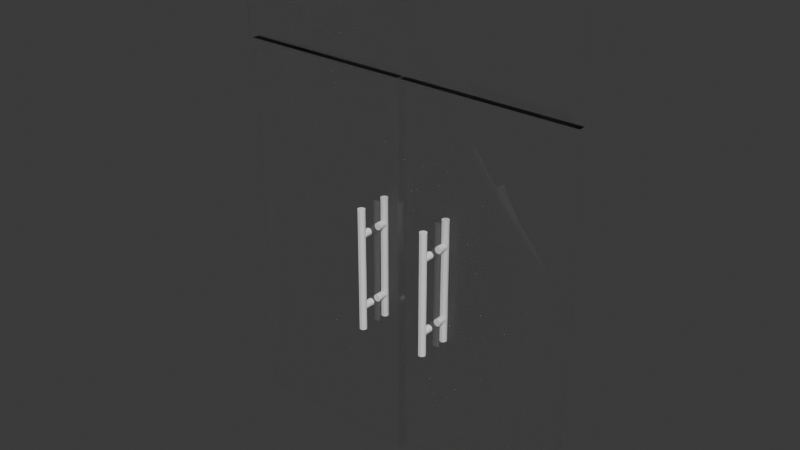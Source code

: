 # Source: door.blend  (saved by Blender 4.5.91; exported with 4.5.12 LTS)
import bpy
from mathutils import Matrix  # noqa: F401  (used for matrix-valued properties, if any)

bpy.ops.wm.read_factory_settings(use_empty=True)
scene = bpy.context.scene
scene.name = 'Scene'

# ---- collections
col_collection = bpy.data.collections.new('Collection'); scene.collection.children.link(col_collection)

# ---- materials (node trees are filled in below, after node groups)
mat_glass = bpy.data.materials.new('Glass')
mat_glass.use_raytrace_refraction = True
mat_glass.use_screen_refraction = True
mat_glass.thickness_mode = 'SLAB'
mat_metal = bpy.data.materials.new('Metal')
mat_metal.alpha_threshold = 0.0
mat_metal.roughness = 0.5
mat_metal.line_color = (0.0, 0.0, 0.0, 1.0)

# ---- material node trees
mat_glass.use_nodes = True; mat_glass.node_tree.nodes.clear()
_N = mat_glass.node_tree.nodes; _L = mat_glass.node_tree.links
n0 = _N.new('ShaderNodeBsdfPrincipled'); n0.name = 'BSDF - Pré-fundamentado'; n0.location = (-200, 100)
n0.inputs[0].default_value = (1.0, 1.0, 1.0, 1.0)
n0.inputs[2].default_value = 0.0
n0.inputs[18].default_value = 1.0
n1 = _N.new('ShaderNodeOutputMaterial'); n1.name = 'Saída de material'; n1.location = (424, 176)
n2 = _N.new('ShaderNodeBsdfTransparent'); n2.name = 'BSDF - Transparente'; n2.location = (-195, 225)
n3 = _N.new('ShaderNodeMixShader'); n3.name = 'Mistura de sombreador'; n3.location = (138, 294)
n4 = _N.new('ShaderNodeFresnel'); n4.name = 'Fresnel'; n4.location = (-535, 472)
n4.inputs[0].default_value = 1.12
n5 = _N.new('ShaderNodeValToRGB'); n5.name = 'Color Ramp'; n5.location = (-216, 595)
while len(n5.color_ramp.elements) > 1: n5.color_ramp.elements.remove(n5.color_ramp.elements[-1])
n5.color_ramp.elements[0].position = 0.0; n5.color_ramp.elements[0].color = (0.05628, 0.05628, 0.05628, 1.0)
_e = n5.color_ramp.elements.new(1.0); _e.color = (1.0, 1.0, 1.0, 1.0)
_L.new(n0.outputs[0], n3.inputs[2])
_L.new(n2.outputs[0], n3.inputs[1])
_L.new(n3.outputs[0], n1.inputs[0])
_L.new(n4.outputs[0], n5.inputs[0])
_L.new(n5.outputs[0], n3.inputs[0])
n1.is_active_output = True
mat_metal.use_nodes = True; mat_metal.node_tree.nodes.clear()
_N = mat_metal.node_tree.nodes; _L = mat_metal.node_tree.links
n0 = _N.new('ShaderNodeOutputMaterial'); n0.name = 'Material Output'; n0.location = (200, 100)
n1 = _N.new('ShaderNodeBsdfPrincipled'); n1.name = 'Principled BSDF'; n1.location = (-200, 100)
n1.inputs[3].default_value = 1.45
_L.new(n1.outputs[0], n0.inputs[0])
n0.is_active_output = True

# ---- world
world_world = bpy.data.worlds.new('World'); scene.world = world_world
world_world.use_nodes = True; world_world.node_tree.nodes.clear()
_N = world_world.node_tree.nodes; _L = world_world.node_tree.links
n0 = _N.new('ShaderNodeOutputWorld'); n0.name = 'World Output'; n0.location = (200, 100)
n1 = _N.new('ShaderNodeBackground'); n1.name = 'Background'; n1.location = (-200, 100)
n1.inputs[0].default_value = (0.05088, 0.05088, 0.05088, 1.0)
_L.new(n1.outputs[0], n0.inputs[0])
n0.is_active_output = True
world_world.color = (0.05088, 0.05088, 0.05088)
world_world.sun_shadow_jitter_overblur = 0.0

# ---- meshes
me_cubo_007 = bpy.data.meshes.new('Cubo.007')
me_cubo_007.from_pydata([(0.0, -1.0, -0.7779), (0.0, 1.0, -0.7779), (0.0, 1.0, 0.7779), (0.0, -1.0, 0.7779), (-1.0, 1.0, -0.7779), (-1.0, -1.0, -0.7779), (-1.0, -1.0, 0.7779), (-1.0, 1.0, 0.7779)], [], [(4, 1, 0, 5), (1, 2, 3, 0), (4, 7, 2, 1), (0, 3, 6, 5), (3, 2, 7, 6), (4, 5, 6, 7)])
_uv = me_cubo_007.uv_layers.new(name='Mapa UV')
_uv.uv.foreach_set('vector', [0.25, 0.5, 0.375, 0.5, 0.375, 0.75, 0.25, 0.75, 0.375, 0.5, 0.5695, 0.5, 0.5695, 0.75, 0.375, 0.75, 0.375, 0.375, 0.5695, 0.375, 0.5695, 0.5, 0.375, 0.5, 0.375, 0.75, 0.5695, 0.75, 0.5695, 0.875, 0.375, 0.875, 0.5695, 0.75, 0.5695, 0.5, 0.5695, 0.375, 0.5695, 0.875, 0.25, 0.5, 0.25, 0.75, 0.5695, 0.875, 0.5695, 0.375])
me_cubo_007.materials.append(mat_glass)
me_cubo_007.update()
me_cubo_010 = bpy.data.meshes.new('Cubo.010')
me_cubo_010.from_pydata([(0.0, -1.0, -0.7779), (0.0, 1.0, -0.7779), (0.0, -1.0, 0.7779), (0.0, 1.0, 0.7779), (0.9939, 1.0, -0.7779), (0.9939, -1.0, -0.7779), (0.9939, -1.0, 0.7779), (0.9939, 1.0, 0.7779)], [], [(5, 6, 2, 0), (0, 2, 3, 1), (1, 3, 7, 4), (6, 7, 3, 2), (0, 1, 4, 5), (4, 7, 6, 5)])
_uv = me_cubo_010.uv_layers.new(name='Mapa UV')
_uv.uv.foreach_set('vector', [0.375, 0.875, 0.5695, 0.875, 0.5695, 1.0, 0.375, 1.0, 0.375, 0.0, 0.5695, 0.0, 0.5695, 0.25, 0.375, 0.25, 0.375, 0.25, 0.5695, 0.25, 0.5695, 0.375, 0.375, 0.375, 0.5695, 0.875, 0.5695, 0.375, 0.5695, 0.25, 0.5695, 0.0, 0.375, 1.0, 0.375, 0.25, 0.375, 0.375, 0.375, 0.875, 0.375, 0.375, 0.5695, 0.375, 0.5695, 0.875, 0.375, 0.875])
me_cubo_010.materials.append(mat_glass)
me_cubo_010.update()
me_cubo_014 = bpy.data.meshes.new('Cubo.014')
me_cubo_014.from_pydata([(-0.9615, -1.0, 0.3588), (-0.9615, 1.0, 0.3588), (1.038, -1.0, 0.3588), (1.038, 1.0, 0.3588), (-0.9615, -1.0, -0.08532), (-0.9615, 1.0, -0.08532), (1.038, 1.0, -0.08532), (1.038, -1.0, -0.08532), (-0.4615, 0.0, -1.641), (0.03846, 1.0, 0.3588), (0.03846, -1.0, 0.3588)], [], [(4, 0, 1, 5), (6, 5, 1, 9, 3), (6, 3, 2, 7), (4, 7, 2, 10, 0), (9, 1, 0, 10), (3, 9, 10, 2), (6, 7, 4, 5)])
_uv = me_cubo_014.uv_layers.new(name='Mapa UV')
_uv.uv.foreach_set('vector', [0.5695, 0.0, 0.625, 0.0, 0.625, 0.25, 0.5695, 0.25, 0.5695, 0.5, 0.5695, 0.25, 0.625, 0.25, 0.625, 0.375, 0.625, 0.5, 0.5695, 0.5, 0.625, 0.5, 0.625, 0.75, 0.5695, 0.75, 0.5695, 1.0, 0.5695, 0.75, 0.625, 0.75, 0.625, 0.875, 0.625, 1.0, 0.75, 0.5, 0.875, 0.5, 0.875, 0.75, 0.75, 0.75, 0.625, 0.5, 0.75, 0.5, 0.75, 0.75, 0.625, 0.75, 0.5695, 0.5, 0.5695, 0.75, 0.5695, 0.0, 0.5695, 0.25])
me_cubo_014.materials.append(mat_glass)
me_cubo_014.update()
me_cilindro_008 = bpy.data.meshes.new('Cilindro.008')
me_cilindro_008.from_pydata([(2.58, -15.21, 5.605), (2.58, -15.21, 7.915), (2.58, -15.33, 7.363), (2.58, -15.33, 5.977), (2.593, -15.21, 5.605), (2.567, -15.33, 7.364), (2.593, -15.21, 7.915), (2.567, -15.33, 5.978), (2.554, -15.33, 7.368), (2.605, -15.21, 5.605), (2.554, -15.33, 5.982), (2.543, -15.33, 7.374), (2.605, -15.21, 7.915), (2.533, -15.33, 7.382), (2.617, -15.2, 5.605), (2.617, -15.2, 7.915), (2.543, -15.33, 5.988), (2.524, -15.33, 7.392), (2.627, -15.19, 5.605), (2.518, -15.33, 7.404), (2.627, -15.19, 7.915), (2.533, -15.33, 5.997), (2.514, -15.33, 7.416), (2.635, -15.18, 5.605), (2.635, -15.18, 7.915), (2.513, -15.15, 7.429), (2.513, -15.33, 7.429), (2.524, -15.33, 6.007), (2.641, -15.17, 5.605), (2.514, -15.33, 7.442), (2.641, -15.17, 7.915), (2.518, -15.33, 6.018), (2.645, -15.16, 5.605), (2.518, -15.33, 7.455), (2.514, -15.33, 6.031), (2.524, -15.33, 7.466), (2.645, -15.16, 7.915), (2.646, -15.15, 5.605), (2.533, -15.33, 7.477), (2.513, -15.15, 6.044), (2.513, -15.33, 6.044), (2.543, -15.33, 7.485), (2.646, -15.15, 7.915), (2.645, -15.13, 5.605), (2.554, -15.33, 7.491), (2.645, -15.13, 7.915), (2.514, -15.33, 6.057), (2.567, -15.33, 7.495), (2.641, -15.12, 5.605), (2.641, -15.12, 7.915), (2.58, -15.33, 7.496), (2.518, -15.33, 6.069), (2.635, -15.11, 5.605), (2.524, -15.33, 6.081), (2.593, -15.33, 7.495), (2.635, -15.11, 7.915), (2.605, -15.33, 7.491), (2.627, -15.1, 5.605), (2.533, -15.33, 6.091), (2.627, -15.1, 7.915), (2.617, -15.33, 7.485), (2.617, -15.09, 5.605), (2.543, -15.33, 6.099), (2.627, -15.33, 7.477), (2.617, -15.09, 7.915), (2.605, -15.08, 5.605), (2.635, -15.33, 7.466), (2.554, -15.33, 6.105), (2.605, -15.08, 7.915), (2.641, -15.33, 7.455), (2.593, -15.08, 5.605), (2.567, -15.33, 6.109), (2.645, -15.33, 7.442), (2.593, -15.08, 7.915), (2.646, -15.15, 7.429), (2.58, -15.08, 5.605), (2.646, -15.33, 7.429), (2.58, -15.33, 6.11), (2.58, -15.08, 7.915), (2.645, -15.33, 7.416), (2.567, -15.08, 5.605), (2.593, -15.33, 6.109), (2.641, -15.33, 7.404), (2.567, -15.08, 7.915), (2.554, -15.08, 5.605), (2.635, -15.33, 7.392), (2.605, -15.33, 6.105), (2.554, -15.08, 7.915), (2.627, -15.33, 7.382), (2.543, -15.09, 5.605), (2.543, -15.09, 7.915), (2.617, -15.33, 7.374), (2.617, -15.33, 6.099), (2.533, -15.1, 5.605), (2.605, -15.33, 7.368), (2.533, -15.1, 7.915), (2.593, -15.33, 7.364), (2.627, -15.33, 6.091), (2.524, -15.11, 5.605), (2.524, -15.11, 7.915), (2.635, -15.33, 6.081), (2.518, -15.12, 5.605), (2.518, -15.12, 7.915), (2.641, -15.33, 6.069), (2.514, -15.13, 5.605), (2.514, -15.13, 7.915), (2.645, -15.33, 6.057), (2.513, -15.15, 5.605), (2.646, -15.15, 6.044), (2.646, -15.33, 6.044), (2.513, -15.15, 7.915), (2.514, -15.16, 5.605), (2.514, -15.16, 7.915), (2.645, -15.33, 6.031), (2.518, -15.17, 5.605), (2.518, -15.17, 7.915), (2.641, -15.33, 6.018), (2.524, -15.18, 5.605), (2.524, -15.18, 7.915), (2.635, -15.33, 6.007), (2.533, -15.19, 5.605), (2.627, -15.33, 5.997), (2.533, -15.19, 7.915), (2.543, -15.2, 5.605), (2.617, -15.33, 5.988), (2.543, -15.2, 7.915), (2.554, -15.21, 5.605), (2.605, -15.33, 5.982), (2.554, -15.21, 7.915), (2.567, -15.21, 5.605), (2.593, -15.33, 5.978), (2.567, -15.21, 7.915), (2.58, -15.21, 6.11), (2.58, -15.21, 5.977), (2.58, -15.21, 5.977), (2.58, -15.21, 6.11), (2.593, -15.21, 5.978), (2.593, -15.21, 6.109), (2.605, -15.21, 5.982), (2.605, -15.21, 6.105), (2.617, -15.2, 5.988), (2.617, -15.2, 6.099), (2.627, -15.19, 5.997), (2.627, -15.19, 6.091), (2.635, -15.18, 6.007), (2.635, -15.18, 6.081), (2.641, -15.17, 6.018), (2.641, -15.17, 6.069), (2.645, -15.16, 6.031), (2.645, -15.16, 6.057), (2.646, -15.15, 6.04), (2.646, -15.15, 6.047), (2.513, -15.15, 6.04), (2.513, -15.15, 6.047), (2.514, -15.16, 6.031), (2.514, -15.16, 6.057), (2.518, -15.17, 6.018), (2.518, -15.17, 6.069), (2.524, -15.18, 6.007), (2.524, -15.18, 6.081), (2.533, -15.19, 5.997), (2.533, -15.19, 6.091), (2.543, -15.2, 5.988), (2.543, -15.2, 6.099), (2.554, -15.21, 5.982), (2.554, -15.21, 6.105), (2.567, -15.21, 5.978), (2.567, -15.21, 6.109), (2.593, -15.21, 7.364), (2.593, -15.21, 7.495), (2.58, -15.21, 7.363), (2.58, -15.21, 7.363), (2.58, -15.21, 7.496), (2.58, -15.21, 7.496), (2.58, -15.21, 7.496), (2.58, -15.21, 7.363), (2.605, -15.21, 7.368), (2.605, -15.21, 7.491), (2.617, -15.2, 7.374), (2.617, -15.2, 7.485), (2.627, -15.19, 7.382), (2.627, -15.19, 7.477), (2.635, -15.18, 7.392), (2.635, -15.18, 7.466), (2.641, -15.17, 7.404), (2.641, -15.17, 7.455), (2.645, -15.16, 7.416), (2.645, -15.16, 7.442), (2.646, -15.15, 7.426), (2.646, -15.15, 7.433), (2.513, -15.15, 7.426), (2.513, -15.15, 7.433), (2.514, -15.16, 7.416), (2.514, -15.16, 7.442), (2.518, -15.17, 7.404), (2.518, -15.17, 7.455), (2.524, -15.18, 7.392), (2.524, -15.18, 7.466), (2.533, -15.19, 7.382), (2.533, -15.19, 7.477), (2.543, -15.2, 7.374), (2.543, -15.2, 7.485), (2.554, -15.21, 7.368), (2.554, -15.21, 7.491), (2.567, -15.21, 7.364), (2.567, -15.21, 7.495)], [], [(137, 132, 135, 171, 170, 175, 168), (173, 172, 1, 6, 169, 174), (133, 136, 4, 0, 134), (139, 137, 168, 176), (6, 12, 177, 169), (138, 9, 4, 136), (141, 139, 176, 178), (12, 15, 179, 177), (140, 14, 9, 138), (143, 141, 178, 180), (15, 20, 181, 179), (142, 18, 14, 140), (181, 20, 24, 183), (182, 145, 143, 180), (144, 23, 18, 142), (183, 24, 30, 185), (184, 147, 145, 182), (146, 28, 23, 144), (185, 30, 36, 187), (186, 149, 147, 184), (148, 32, 28, 146), (187, 36, 42, 37, 32, 148, 150, 151, 149, 186, 188, 189), (37, 42, 45, 43), (43, 45, 49, 48), (48, 49, 55, 52), (52, 55, 59, 57), (57, 59, 64, 61), (61, 64, 68, 65), (65, 68, 73, 70), (70, 73, 78, 75), (75, 78, 83, 80), (80, 83, 87, 84), (84, 87, 90, 89), (89, 90, 95, 93), (93, 95, 99, 98), (98, 99, 102, 101), (101, 102, 105, 104), (104, 105, 110, 107), (154, 111, 107, 110, 112, 193, 191, 190, 192, 155, 153, 152), (157, 155, 192, 194), (112, 115, 195, 193), (114, 111, 154, 156), (159, 157, 194, 196), (115, 118, 197, 195), (117, 114, 156, 158), (161, 159, 196, 198), (118, 122, 199, 197), (120, 117, 158, 160), (122, 125, 201, 199), (163, 161, 198, 200), (123, 120, 160, 162), (125, 128, 203, 201), (165, 163, 200, 202), (126, 123, 162, 164), (64, 59, 55, 49, 45, 42, 36, 30, 24, 20, 15, 12, 6, 1, 131, 128, 125, 122, 118, 115, 112, 110, 105, 102, 99, 95, 90, 87, 83, 78, 73, 68), (128, 131, 205, 203), (167, 165, 202, 204), (129, 126, 164, 166), (131, 1, 172, 205), (135, 167, 204, 171), (0, 129, 166, 134), (126, 129, 0, 4, 9, 14, 18, 23, 28, 32, 37, 43, 48, 52, 57, 61, 65, 70, 75, 80, 84, 89, 93, 98, 101, 104, 107, 111, 114, 117, 120, 123), (7, 3, 133, 134, 166), (10, 7, 166, 164), (16, 10, 164, 162), (21, 16, 162, 160), (158, 27, 21, 160), (156, 31, 27, 158), (154, 34, 31, 156), (154, 152, 39, 40, 34), (153, 155, 46, 40, 39), (157, 51, 46, 155), (159, 53, 51, 157), (161, 58, 53, 159), (163, 62, 58, 161), (165, 67, 62, 163), (167, 71, 67, 165), (135, 132, 77, 71, 167), (137, 81, 77, 132), (139, 86, 81, 137), (141, 92, 86, 139), (143, 97, 92, 141), (100, 97, 143, 145), (103, 100, 145, 147), (106, 103, 147, 149), (149, 151, 108, 109, 106), (150, 148, 113, 109, 108), (146, 116, 113, 148), (144, 119, 116, 146), (142, 121, 119, 144), (124, 121, 142, 140), (127, 124, 140, 138), (130, 3, 7, 10, 16, 21, 27, 31, 34, 40, 46, 51, 53, 58, 62, 67, 71, 77, 81, 86, 92, 97, 100, 103, 106, 109, 113, 116, 119, 121, 124, 127), (130, 127, 138, 136), (3, 130, 136, 133), (39, 152, 153), (151, 150, 108), (5, 2, 175, 170, 171, 204), (8, 5, 204, 202), (11, 8, 202, 200), (13, 11, 200, 198), (196, 17, 13, 198), (194, 19, 17, 196), (192, 22, 19, 194), (25, 26, 22, 192, 190), (25, 191, 193, 29, 26), (195, 33, 29, 193), (197, 35, 33, 195), (199, 38, 35, 197), (201, 41, 38, 199), (203, 44, 41, 201), (205, 47, 44, 203), (174, 50, 47, 205, 172, 173), (169, 54, 50, 174), (177, 56, 54, 169), (179, 60, 56, 177), (181, 63, 60, 179), (66, 63, 181, 183), (69, 66, 183, 185), (72, 69, 185, 187), (189, 74, 76, 72, 187), (74, 188, 186, 79, 76), (184, 82, 79, 186), (182, 85, 82, 184), (180, 88, 85, 182), (91, 88, 180, 178), (94, 91, 178, 176), (2, 5, 8, 11, 13, 17, 19, 22, 26, 29, 33, 35, 38, 41, 44, 47, 50, 54, 56, 60, 63, 66, 69, 72, 76, 79, 82, 85, 88, 91, 94, 96), (96, 94, 176, 168), (2, 96, 168, 175), (25, 190, 191), (189, 188, 74)])
_uv = me_cilindro_008.uv_layers.new(name='Mapa UV')
_uv.uv.foreach_set('vector', [0.9687, 2.391, 1.0, 2.396, 1.0, 2.396, 1.0, 7.095, 1.0, 7.095, 1.0, 7.095, 0.9687, 7.1, 1.0, 7.595, 1.0, 7.595, 1.0, 9.166, 0.9687, 9.166, 0.9687, 7.591, 1.0, 7.595, 1.0, 1.896, 0.9687, 1.901, 0.9688, 0.5, 1.0, 0.5, 1.0, 1.896, 0.9375, 2.377, 0.9687, 2.391, 0.9687, 7.1, 0.9375, 7.114, 0.9687, 9.166, 0.9375, 9.166, 0.9375, 7.576, 0.9687, 7.591, 0.9375, 1.915, 0.9375, 0.5, 0.9688, 0.5, 0.9687, 1.901, 0.9062, 2.354, 0.9375, 2.377, 0.9375, 7.114, 0.9062, 7.138, 0.9375, 9.166, 0.9062, 9.166, 0.9062, 7.553, 0.9375, 7.576, 0.9062, 1.938, 0.9062, 0.5, 0.9375, 0.5, 0.9375, 1.915, 0.875, 2.322, 0.9062, 2.354, 0.9062, 7.138, 0.875, 7.169, 0.9062, 9.166, 0.875, 9.166, 0.875, 7.522, 0.9062, 7.553, 0.875, 1.969, 0.875, 0.5, 0.9062, 0.5, 0.9062, 1.938, 0.875, 7.522, 0.875, 9.166, 0.8438, 9.166, 0.8438, 7.484, 0.8438, 7.207, 0.8438, 2.285, 0.875, 2.322, 0.875, 7.169, 0.8438, 2.007, 0.8438, 0.5, 0.875, 0.5, 0.875, 1.969, 0.8438, 7.484, 0.8438, 9.166, 0.8125, 9.166, 0.8125, 7.441, 0.8125, 7.25, 0.8125, 2.241, 0.8438, 2.285, 0.8438, 7.207, 0.8125, 2.05, 0.8125, 0.5, 0.8438, 0.5, 0.8438, 2.007, 0.8125, 7.441, 0.8125, 9.166, 0.7812, 9.166, 0.7812, 7.394, 0.7812, 7.297, 0.7812, 2.194, 0.8125, 2.241, 0.8125, 7.25, 0.7812, 2.097, 0.7812, 0.5, 0.8125, 0.5, 0.8125, 2.05, 0.7812, 7.394, 0.7812, 9.166, 0.75, 9.166, 0.75, 0.5, 0.7812, 0.5, 0.7812, 2.097, 0.7587, 2.132, 0.7587, 2.159, 0.7812, 2.194, 0.7812, 7.297, 0.7587, 7.332, 0.7587, 7.359, 0.75, 0.5, 0.75, 9.166, 0.7187, 9.166, 0.7188, 0.5, 0.7188, 0.5, 0.7187, 9.166, 0.6875, 9.166, 0.6875, 0.5, 0.6875, 0.5, 0.6875, 9.166, 0.6563, 9.166, 0.6562, 0.5, 0.6562, 0.5, 0.6563, 9.166, 0.625, 9.166, 0.625, 0.5, 0.625, 0.5, 0.625, 9.166, 0.5938, 9.166, 0.5938, 0.5, 0.5938, 0.5, 0.5938, 9.166, 0.5625, 9.166, 0.5625, 0.5, 0.5625, 0.5, 0.5625, 9.166, 0.5312, 9.166, 0.5312, 0.5, 0.5312, 0.5, 0.5312, 9.166, 0.5, 9.166, 0.5, 0.5, 0.5, 0.5, 0.5, 9.166, 0.4687, 9.166, 0.4688, 0.5, 0.4688, 0.5, 0.4687, 9.166, 0.4375, 9.166, 0.4375, 0.5, 0.4375, 0.5, 0.4375, 9.166, 0.4062, 9.166, 0.4062, 0.5, 0.4062, 0.5, 0.4062, 9.166, 0.375, 9.166, 0.375, 0.5, 0.375, 0.5, 0.375, 9.166, 0.3438, 9.166, 0.3438, 0.5, 0.3438, 0.5, 0.3438, 9.166, 0.3125, 9.166, 0.3125, 0.5, 0.3125, 0.5, 0.3125, 9.166, 0.2812, 9.166, 0.2812, 0.5, 0.2812, 0.5, 0.2812, 9.166, 0.25, 9.166, 0.25, 0.5, 0.2187, 2.097, 0.2188, 0.5, 0.25, 0.5, 0.25, 9.166, 0.2187, 9.166, 0.2187, 7.394, 0.2413, 7.359, 0.2413, 7.332, 0.2187, 7.297, 0.2187, 2.194, 0.2413, 2.159, 0.2413, 2.132, 0.1875, 2.241, 0.2187, 2.194, 0.2187, 7.297, 0.1875, 7.25, 0.2187, 9.166, 0.1875, 9.166, 0.1875, 7.441, 0.2187, 7.394, 0.1875, 0.5, 0.2188, 0.5, 0.2187, 2.097, 0.1875, 2.05, 0.1562, 2.285, 0.1875, 2.241, 0.1875, 7.25, 0.1562, 7.207, 0.1875, 9.166, 0.1563, 9.166, 0.1563, 7.484, 0.1875, 7.441, 0.1562, 0.5, 0.1875, 0.5, 0.1875, 2.05, 0.1562, 2.007, 0.125, 2.322, 0.1562, 2.285, 0.1562, 7.207, 0.125, 7.169, 0.1563, 9.166, 0.125, 9.166, 0.125, 7.522, 0.1563, 7.484, 0.125, 0.5, 0.1562, 0.5, 0.1562, 2.007, 0.125, 1.969, 0.125, 9.166, 0.09375, 9.166, 0.09375, 7.553, 0.125, 7.522, 0.09375, 2.354, 0.125, 2.322, 0.125, 7.169, 0.09375, 7.138, 0.09375, 0.5, 0.125, 0.5, 0.125, 1.969, 0.09375, 1.938, 0.09375, 9.166, 0.0625, 9.166, 0.0625, 7.576, 0.09375, 7.553, 0.0625, 2.377, 0.09375, 2.354, 0.09375, 7.138, 0.0625, 7.114, 0.0625, 0.5, 0.09375, 0.5, 0.09375, 1.938, 0.0625, 1.915, 0.3833, 0.05045, 0.4197, 0.08029, 0.4496, 0.1167, 0.4717, 0.1582, 0.4854, 0.2032, 0.49, 0.25, 0.4854, 0.2968, 0.4717, 0.3418, 0.4496, 0.3833, 0.4197, 0.4197, 0.3833, 0.4496, 0.3418, 0.4717, 0.2968, 0.4854, 0.25, 0.49, 0.2032, 0.4854, 0.1582, 0.4717, 0.1167, 0.4496, 0.08029, 0.4197, 0.05045, 0.3833, 0.02827, 0.3418, 0.01461, 0.2968, 0.01, 0.25, 0.01461, 0.2032, 0.02827, 0.1582, 0.05045, 0.1167, 0.08029, 0.08029, 0.1167, 0.05045, 0.1582, 0.02827, 0.2032, 0.01461, 0.25, 0.01, 0.2968, 0.01461, 0.3418, 0.02827, 0.0625, 9.166, 0.03125, 9.166, 0.03125, 7.591, 0.0625, 7.576, 0.03125, 2.391, 0.0625, 2.377, 0.0625, 7.114, 0.03125, 7.1, 0.03125, 0.5, 0.0625, 0.5, 0.0625, 1.915, 0.03125, 1.901, 0.03125, 9.166, -1.429e-08, 9.166, -1.17e-08, 7.595, 0.03125, 7.591, -3.125e-09, 2.396, 0.03125, 2.391, 0.03125, 7.1, -1.087e-08, 7.095, 0.0, 0.5, 0.03125, 0.5, 0.03125, 1.901, -2.301e-09, 1.896, 0.6582, 0.4717, 0.7032, 0.4854, 0.75, 0.49, 0.7968, 0.4854, 0.8418, 0.4717, 0.8833, 0.4496, 0.9197, 0.4197, 0.9496, 0.3833, 0.9717, 0.3418, 0.9854, 0.2968, 0.99, 0.25, 0.9854, 0.2032, 0.9717, 0.1582, 0.9496, 0.1167, 0.9197, 0.08029, 0.8833, 0.05045, 0.8418, 0.02827, 0.7968, 0.01461, 0.75, 0.01, 0.7032, 0.01461, 0.6582, 0.02827, 0.6167, 0.05045, 0.5803, 0.08029, 0.5504, 0.1167, 0.5283, 0.1582, 0.5146, 0.2032, 0.51, 0.25, 0.5146, 0.2968, 0.5283, 0.3418, 0.5504, 0.3833, 0.5803, 0.4197, 0.6167, 0.4496, 0.9688, -0.1686, 1.0, -0.1686, 1.0, 0.2636, 1.0, 0.2636, 0.9688, 0.2684, 0.9375, -0.1686, 0.9688, -0.1686, 0.9688, 0.2684, 0.9375, 0.2826, 0.9062, -0.1686, 0.9375, -0.1686, 0.9375, 0.2826, 0.9062, 0.3057, 0.875, -0.1686, 0.9062, -0.1686, 0.9062, 0.3057, 0.875, 0.3368, 0.8437, 0.3747, 0.8437, -0.1686, 0.875, -0.1686, 0.875, 0.3368, 0.8125, 0.4179, 0.8125, -0.1686, 0.8437, -0.1686, 0.8437, 0.3747, 0.7812, 0.4648, 0.7812, -0.1686, 0.8125, -0.1686, 0.8125, 0.4179, 0.7812, 0.4648, 0.7587, 0.5, 0.75, 0.5, 0.75, -0.1686, 0.7812, -0.1686, 0.7413, 0.5, 0.7187, 0.4648, 0.7187, -0.1686, 0.75, -0.1686, 0.75, 0.5, 0.6875, 0.4179, 0.6875, -0.1686, 0.7187, -0.1686, 0.7187, 0.4648, 0.6562, 0.3747, 0.6562, -0.1686, 0.6875, -0.1686, 0.6875, 0.4179, 0.625, 0.3368, 0.625, -0.1686, 0.6562, -0.1686, 0.6562, 0.3747, 0.5937, 0.3057, 0.5937, -0.1686, 0.625, -0.1686, 0.625, 0.3368, 0.5625, 0.2826, 0.5625, -0.1686, 0.5937, -0.1686, 0.5937, 0.3057, 0.5312, 0.2684, 0.5312, -0.1686, 0.5625, -0.1686, 0.5625, 0.2826, 0.5, 0.2636, 0.5, 0.2636, 0.5, -0.1686, 0.5312, -0.1686, 0.5312, 0.2684, 0.4688, 0.2684, 0.4688, -0.1686, 0.5, -0.1686, 0.5, 0.2636, 0.4375, 0.2826, 0.4375, -0.1686, 0.4688, -0.1686, 0.4688, 0.2684, 0.4063, 0.3057, 0.4063, -0.1686, 0.4375, -0.1686, 0.4375, 0.2826, 0.375, 0.3368, 0.375, -0.1686, 0.4063, -0.1686, 0.4063, 0.3057, 0.3438, -0.1686, 0.375, -0.1686, 0.375, 0.3368, 0.3438, 0.3747, 0.3125, -0.1686, 0.3438, -0.1686, 0.3438, 0.3747, 0.3125, 0.4179, 0.2813, -0.1686, 0.3125, -0.1686, 0.3125, 0.4179, 0.2813, 0.4648, 0.2813, 0.4648, 0.2587, 0.5, 0.25, 0.5, 0.25, -0.1686, 0.2813, -0.1686, 0.2413, 0.5, 0.2188, 0.4648, 0.2188, -0.1686, 0.25, -0.1686, 0.25, 0.5, 0.1875, 0.4179, 0.1875, -0.1686, 0.2188, -0.1686, 0.2188, 0.4648, 0.1563, 0.3747, 0.1563, -0.1686, 0.1875, -0.1686, 0.1875, 0.4179, 0.125, 0.3368, 0.125, -0.1686, 0.1563, -0.1686, 0.1563, 0.3747, 0.09375, -0.1686, 0.125, -0.1686, 0.125, 0.3368, 0.09375, 0.3057, 0.0625, -0.1686, 0.09375, -0.1686, 0.09375, 0.3057, 0.0625, 0.2826, 0.2032, 0.4854, 0.25, 0.49, 0.2968, 0.4854, 0.3418, 0.4717, 0.3833, 0.05045, 0.4197, 0.08029, 0.4496, 0.1167, 0.4717, 0.1582, 0.4854, 0.2032, 0.49, 0.25, 0.4854, 0.2032, 0.4717, 0.1582, 0.4496, 0.1167, 0.4197, 0.08029, 0.3833, 0.05045, 0.3418, 0.4717, 0.2968, 0.4854, 0.25, 0.49, 0.2032, 0.4854, 0.1582, 0.4717, 0.1167, 0.4496, 0.08029, 0.4197, 0.05045, 0.3833, 0.02827, 0.3418, 0.01461, 0.2968, 0.01, 0.25, 0.01461, 0.2968, 0.02827, 0.3418, 0.05045, 0.3833, 0.08029, 0.4197, 0.1167, 0.4496, 0.1582, 0.4717, 0.03125, -0.1686, 0.0625, -0.1686, 0.0625, 0.2826, 0.03125, 0.2684, 4.302e-08, -0.1686, 0.03125, -0.1686, 0.03125, 0.2684, 1.718e-08, 0.2636, 0.99, 0.25, 0.9887, 0.2631, 0.9887, 0.2631, 0.5113, 0.2369, 0.5113, 0.2369, 0.51, 0.25, 0.9688, -0.1699, 1.0, -0.1699, 1.0, 0.2636, 1.0, 0.2636, 1.0, 0.2636, 0.9688, 0.2684, 0.9375, -0.1699, 0.9688, -0.1699, 0.9688, 0.2684, 0.9375, 0.2826, 0.9062, -0.1699, 0.9375, -0.1699, 0.9375, 0.2826, 0.9062, 0.3057, 0.875, -0.1699, 0.9062, -0.1699, 0.9062, 0.3057, 0.875, 0.3368, 0.8437, 0.3747, 0.8437, -0.1699, 0.875, -0.1699, 0.875, 0.3368, 0.8125, 0.4179, 0.8125, -0.1699, 0.8437, -0.1699, 0.8437, 0.3747, 0.7812, 0.4648, 0.7812, -0.1699, 0.8125, -0.1699, 0.8125, 0.4179, 0.75, 0.5, 0.75, -0.1699, 0.7812, -0.1699, 0.7812, 0.4648, 0.7587, 0.5, 0.75, 0.5, 0.7413, 0.5, 0.7187, 0.4648, 0.7187, -0.1699, 0.75, -0.1699, 0.6875, 0.4179, 0.6875, -0.1699, 0.7187, -0.1699, 0.7187, 0.4648, 0.6562, 0.3747, 0.6562, -0.1699, 0.6875, -0.1699, 0.6875, 0.4179, 0.625, 0.3368, 0.625, -0.1699, 0.6562, -0.1699, 0.6562, 0.3747, 0.5937, 0.3057, 0.5937, -0.1699, 0.625, -0.1699, 0.625, 0.3368, 0.5625, 0.2826, 0.5625, -0.1699, 0.5937, -0.1699, 0.5937, 0.3057, 0.5313, 0.2684, 0.5313, -0.1699, 0.5625, -0.1699, 0.5625, 0.2826, 0.5, 0.2636, 0.5, -0.1699, 0.5313, -0.1699, 0.5313, 0.2684, 0.5, 0.2636, 0.5, 0.2636, 0.4687, 0.2684, 0.4687, -0.1699, 0.5, -0.1699, 0.5, 0.2636, 0.4375, 0.2826, 0.4375, -0.1699, 0.4687, -0.1699, 0.4687, 0.2684, 0.4063, 0.3057, 0.4063, -0.1699, 0.4375, -0.1699, 0.4375, 0.2826, 0.375, 0.3368, 0.375, -0.1699, 0.4063, -0.1699, 0.4063, 0.3057, 0.3438, -0.1699, 0.375, -0.1699, 0.375, 0.3368, 0.3438, 0.3747, 0.3125, -0.1699, 0.3438, -0.1699, 0.3438, 0.3747, 0.3125, 0.4179, 0.2813, -0.1699, 0.3125, -0.1699, 0.3125, 0.4179, 0.2813, 0.4648, 0.2587, 0.5, 0.25, 0.5, 0.25, -0.1699, 0.2813, -0.1699, 0.2813, 0.4648, 0.25, 0.5, 0.2413, 0.5, 0.2188, 0.4648, 0.2188, -0.1699, 0.25, -0.1699, 0.1875, 0.4179, 0.1875, -0.1699, 0.2188, -0.1699, 0.2188, 0.4648, 0.1563, 0.3747, 0.1563, -0.1699, 0.1875, -0.1699, 0.1875, 0.4179, 0.125, 0.3368, 0.125, -0.1699, 0.1563, -0.1699, 0.1563, 0.3747, 0.09375, -0.1699, 0.125, -0.1699, 0.125, 0.3368, 0.09375, 0.3057, 0.0625, -0.1699, 0.09375, -0.1699, 0.09375, 0.3057, 0.0625, 0.2826, 0.25, 0.49, 0.2968, 0.4854, 0.3418, 0.4717, 0.3833, 0.05045, 0.4197, 0.08029, 0.4496, 0.1167, 0.4717, 0.1582, 0.4854, 0.2032, 0.49, 0.25, 0.4854, 0.2032, 0.4717, 0.1582, 0.4496, 0.1167, 0.4197, 0.08029, 0.3833, 0.05045, 0.3418, 0.4717, 0.2968, 0.4854, 0.25, 0.49, 0.2032, 0.4854, 0.1582, 0.4717, 0.1167, 0.4496, 0.08029, 0.4197, 0.05045, 0.3833, 0.02827, 0.3418, 0.01461, 0.2968, 0.01, 0.25, 0.01461, 0.2968, 0.02827, 0.3418, 0.05045, 0.3833, 0.08029, 0.4197, 0.1167, 0.4496, 0.1582, 0.4717, 0.2032, 0.4854, 0.03125, -0.1699, 0.0625, -0.1699, 0.0625, 0.2826, 0.03125, 0.2684, 4.868e-08, -0.1699, 0.03125, -0.1699, 0.03125, 0.2684, 1.718e-08, 0.2636, 0.99, 0.25, 0.9887, 0.2631, 0.9887, 0.2631, 0.5113, 0.2369, 0.5113, 0.2369, 0.51, 0.25])
me_cilindro_008.materials.append(mat_metal)
me_cilindro_008.update()
me_cilindro_007 = bpy.data.meshes.new('Cilindro.007')
me_cilindro_007.from_pydata([(1.28, -15.21, 5.605), (1.28, -15.21, 7.915), (1.28, -15.32, 7.363), (1.28, -15.36, 5.977), (1.293, -15.21, 5.605), (1.267, -15.32, 7.364), (1.293, -15.21, 7.915), (1.267, -15.36, 5.978), (1.254, -15.32, 7.368), (1.305, -15.21, 5.605), (1.254, -15.36, 5.982), (1.243, -15.32, 7.374), (1.305, -15.21, 7.915), (1.233, -15.32, 7.382), (1.317, -15.2, 5.605), (1.317, -15.2, 7.915), (1.243, -15.36, 5.988), (1.224, -15.32, 7.392), (1.327, -15.19, 5.605), (1.218, -15.32, 7.404), (1.327, -15.19, 7.915), (1.233, -15.36, 5.997), (1.214, -15.32, 7.416), (1.335, -15.18, 5.605), (1.335, -15.18, 7.915), (1.213, -15.15, 7.429), (1.213, -15.32, 7.429), (1.224, -15.36, 6.007), (1.341, -15.17, 5.605), (1.214, -15.32, 7.442), (1.341, -15.17, 7.915), (1.218, -15.36, 6.018), (1.345, -15.16, 5.605), (1.218, -15.32, 7.455), (1.214, -15.36, 6.031), (1.224, -15.32, 7.466), (1.345, -15.16, 7.915), (1.346, -15.15, 5.605), (1.233, -15.32, 7.477), (1.213, -15.15, 6.044), (1.213, -15.36, 6.044), (1.243, -15.32, 7.485), (1.346, -15.15, 7.915), (1.345, -15.13, 5.605), (1.254, -15.32, 7.491), (1.345, -15.13, 7.915), (1.214, -15.36, 6.057), (1.267, -15.32, 7.495), (1.341, -15.12, 5.605), (1.341, -15.12, 7.915), (1.28, -15.32, 7.496), (1.218, -15.36, 6.069), (1.335, -15.11, 5.605), (1.224, -15.36, 6.081), (1.293, -15.32, 7.495), (1.335, -15.11, 7.915), (1.305, -15.32, 7.491), (1.327, -15.1, 5.605), (1.233, -15.36, 6.091), (1.327, -15.1, 7.915), (1.317, -15.32, 7.485), (1.317, -15.09, 5.605), (1.243, -15.36, 6.099), (1.327, -15.32, 7.477), (1.317, -15.09, 7.915), (1.305, -15.08, 5.605), (1.335, -15.32, 7.466), (1.254, -15.36, 6.105), (1.305, -15.08, 7.915), (1.341, -15.32, 7.455), (1.293, -15.08, 5.605), (1.267, -15.36, 6.109), (1.345, -15.32, 7.442), (1.293, -15.08, 7.915), (1.346, -15.15, 7.429), (1.28, -15.08, 5.605), (1.346, -15.32, 7.429), (1.28, -15.36, 6.11), (1.28, -15.08, 7.915), (1.345, -15.32, 7.416), (1.267, -15.08, 5.605), (1.293, -15.36, 6.109), (1.341, -15.32, 7.404), (1.267, -15.08, 7.915), (1.254, -15.08, 5.605), (1.335, -15.32, 7.392), (1.305, -15.36, 6.105), (1.254, -15.08, 7.915), (1.327, -15.32, 7.382), (1.243, -15.09, 5.605), (1.243, -15.09, 7.915), (1.317, -15.32, 7.374), (1.317, -15.36, 6.099), (1.233, -15.1, 5.605), (1.305, -15.32, 7.368), (1.233, -15.1, 7.915), (1.293, -15.32, 7.364), (1.327, -15.36, 6.091), (1.224, -15.11, 5.605), (1.224, -15.11, 7.915), (1.335, -15.36, 6.081), (1.218, -15.12, 5.605), (1.218, -15.12, 7.915), (1.341, -15.36, 6.069), (1.214, -15.13, 5.605), (1.214, -15.13, 7.915), (1.345, -15.36, 6.057), (1.213, -15.15, 5.605), (1.346, -15.15, 6.044), (1.346, -15.36, 6.044), (1.213, -15.15, 7.915), (1.214, -15.16, 5.605), (1.214, -15.16, 7.915), (1.345, -15.36, 6.031), (1.218, -15.17, 5.605), (1.218, -15.17, 7.915), (1.341, -15.36, 6.018), (1.224, -15.18, 5.605), (1.224, -15.18, 7.915), (1.335, -15.36, 6.007), (1.233, -15.19, 5.605), (1.327, -15.36, 5.997), (1.233, -15.19, 7.915), (1.243, -15.2, 5.605), (1.317, -15.36, 5.988), (1.243, -15.2, 7.915), (1.254, -15.21, 5.605), (1.305, -15.36, 5.982), (1.254, -15.21, 7.915), (1.267, -15.21, 5.605), (1.293, -15.36, 5.978), (1.267, -15.21, 7.915), (1.28, -15.21, 6.11), (1.28, -15.21, 5.977), (1.28, -15.21, 5.977), (1.28, -15.21, 6.11), (1.293, -15.21, 5.978), (1.293, -15.21, 6.109), (1.305, -15.21, 5.982), (1.305, -15.21, 6.105), (1.317, -15.2, 5.988), (1.317, -15.2, 6.099), (1.327, -15.19, 5.997), (1.327, -15.19, 6.091), (1.335, -15.18, 6.007), (1.335, -15.18, 6.081), (1.341, -15.17, 6.018), (1.341, -15.17, 6.069), (1.345, -15.16, 6.031), (1.345, -15.16, 6.057), (1.346, -15.15, 6.04), (1.346, -15.15, 6.047), (1.213, -15.15, 6.04), (1.213, -15.15, 6.047), (1.214, -15.16, 6.031), (1.214, -15.16, 6.057), (1.218, -15.17, 6.018), (1.218, -15.17, 6.069), (1.224, -15.18, 6.007), (1.224, -15.18, 6.081), (1.233, -15.19, 5.997), (1.233, -15.19, 6.091), (1.243, -15.2, 5.988), (1.243, -15.2, 6.099), (1.254, -15.21, 5.982), (1.254, -15.21, 6.105), (1.267, -15.21, 5.978), (1.267, -15.21, 6.109), (1.293, -15.21, 7.364), (1.293, -15.21, 7.495), (1.28, -15.21, 7.363), (1.28, -15.21, 7.363), (1.28, -15.21, 7.496), (1.28, -15.21, 7.496), (1.28, -15.21, 7.496), (1.28, -15.21, 7.363), (1.305, -15.21, 7.368), (1.305, -15.21, 7.491), (1.317, -15.2, 7.374), (1.317, -15.2, 7.485), (1.327, -15.19, 7.382), (1.327, -15.19, 7.477), (1.335, -15.18, 7.392), (1.335, -15.18, 7.466), (1.341, -15.17, 7.404), (1.341, -15.17, 7.455), (1.345, -15.16, 7.416), (1.345, -15.16, 7.442), (1.346, -15.15, 7.426), (1.346, -15.15, 7.433), (1.213, -15.15, 7.426), (1.213, -15.15, 7.433), (1.214, -15.16, 7.416), (1.214, -15.16, 7.442), (1.218, -15.17, 7.404), (1.218, -15.17, 7.455), (1.224, -15.18, 7.392), (1.224, -15.18, 7.466), (1.233, -15.19, 7.382), (1.233, -15.19, 7.477), (1.243, -15.2, 7.374), (1.243, -15.2, 7.485), (1.254, -15.21, 7.368), (1.254, -15.21, 7.491), (1.267, -15.21, 7.364), (1.267, -15.21, 7.495)], [], [(137, 132, 135, 171, 170, 175, 168), (173, 172, 1, 6, 169, 174), (133, 136, 4, 0, 134), (139, 137, 168, 176), (6, 12, 177, 169), (138, 9, 4, 136), (141, 139, 176, 178), (12, 15, 179, 177), (140, 14, 9, 138), (143, 141, 178, 180), (15, 20, 181, 179), (142, 18, 14, 140), (181, 20, 24, 183), (182, 145, 143, 180), (144, 23, 18, 142), (183, 24, 30, 185), (184, 147, 145, 182), (146, 28, 23, 144), (185, 30, 36, 187), (186, 149, 147, 184), (148, 32, 28, 146), (187, 36, 42, 37, 32, 148, 150, 151, 149, 186, 188, 189), (37, 42, 45, 43), (43, 45, 49, 48), (48, 49, 55, 52), (52, 55, 59, 57), (57, 59, 64, 61), (61, 64, 68, 65), (65, 68, 73, 70), (70, 73, 78, 75), (75, 78, 83, 80), (80, 83, 87, 84), (84, 87, 90, 89), (89, 90, 95, 93), (93, 95, 99, 98), (98, 99, 102, 101), (101, 102, 105, 104), (104, 105, 110, 107), (154, 111, 107, 110, 112, 193, 191, 190, 192, 155, 153, 152), (157, 155, 192, 194), (112, 115, 195, 193), (114, 111, 154, 156), (159, 157, 194, 196), (115, 118, 197, 195), (117, 114, 156, 158), (161, 159, 196, 198), (118, 122, 199, 197), (120, 117, 158, 160), (122, 125, 201, 199), (163, 161, 198, 200), (123, 120, 160, 162), (125, 128, 203, 201), (165, 163, 200, 202), (126, 123, 162, 164), (64, 59, 55, 49, 45, 42, 36, 30, 24, 20, 15, 12, 6, 1, 131, 128, 125, 122, 118, 115, 112, 110, 105, 102, 99, 95, 90, 87, 83, 78, 73, 68), (128, 131, 205, 203), (167, 165, 202, 204), (129, 126, 164, 166), (131, 1, 172, 205), (135, 167, 204, 171), (0, 129, 166, 134), (126, 129, 0, 4, 9, 14, 18, 23, 28, 32, 37, 43, 48, 52, 57, 61, 65, 70, 75, 80, 84, 89, 93, 98, 101, 104, 107, 111, 114, 117, 120, 123), (7, 3, 133, 134, 166), (10, 7, 166, 164), (16, 10, 164, 162), (21, 16, 162, 160), (158, 27, 21, 160), (156, 31, 27, 158), (154, 34, 31, 156), (154, 152, 39, 40, 34), (153, 155, 46, 40, 39), (157, 51, 46, 155), (159, 53, 51, 157), (161, 58, 53, 159), (163, 62, 58, 161), (165, 67, 62, 163), (167, 71, 67, 165), (135, 132, 77, 71, 167), (137, 81, 77, 132), (139, 86, 81, 137), (141, 92, 86, 139), (143, 97, 92, 141), (100, 97, 143, 145), (103, 100, 145, 147), (106, 103, 147, 149), (149, 151, 108, 109, 106), (150, 148, 113, 109, 108), (146, 116, 113, 148), (144, 119, 116, 146), (142, 121, 119, 144), (124, 121, 142, 140), (127, 124, 140, 138), (130, 3, 7, 10, 16, 21, 27, 31, 34, 40, 46, 51, 53, 58, 62, 67, 71, 77, 81, 86, 92, 97, 100, 103, 106, 109, 113, 116, 119, 121, 124, 127), (130, 127, 138, 136), (3, 130, 136, 133), (39, 152, 153), (151, 150, 108), (5, 2, 175, 170, 171, 204), (8, 5, 204, 202), (11, 8, 202, 200), (13, 11, 200, 198), (196, 17, 13, 198), (194, 19, 17, 196), (192, 22, 19, 194), (25, 26, 22, 192, 190), (25, 191, 193, 29, 26), (195, 33, 29, 193), (197, 35, 33, 195), (199, 38, 35, 197), (201, 41, 38, 199), (203, 44, 41, 201), (205, 47, 44, 203), (174, 50, 47, 205, 172, 173), (169, 54, 50, 174), (177, 56, 54, 169), (179, 60, 56, 177), (181, 63, 60, 179), (66, 63, 181, 183), (69, 66, 183, 185), (72, 69, 185, 187), (189, 74, 76, 72, 187), (74, 188, 186, 79, 76), (184, 82, 79, 186), (182, 85, 82, 184), (180, 88, 85, 182), (91, 88, 180, 178), (94, 91, 178, 176), (2, 5, 8, 11, 13, 17, 19, 22, 26, 29, 33, 35, 38, 41, 44, 47, 50, 54, 56, 60, 63, 66, 69, 72, 76, 79, 82, 85, 88, 91, 94, 96), (96, 94, 176, 168), (2, 96, 168, 175), (25, 190, 191), (189, 188, 74)])
_uv = me_cilindro_007.uv_layers.new(name='Mapa UV')
_uv.uv.foreach_set('vector', [0.9687, 2.391, 1.0, 2.396, 1.0, 2.396, 1.0, 7.095, 1.0, 7.095, 1.0, 7.095, 0.9687, 7.1, 1.0, 7.595, 1.0, 7.595, 1.0, 9.166, 0.9687, 9.166, 0.9687, 7.591, 1.0, 7.595, 1.0, 1.896, 0.9687, 1.901, 0.9688, 0.5, 1.0, 0.5, 1.0, 1.896, 0.9375, 2.377, 0.9687, 2.391, 0.9687, 7.1, 0.9375, 7.114, 0.9687, 9.166, 0.9375, 9.166, 0.9375, 7.576, 0.9687, 7.591, 0.9375, 1.915, 0.9375, 0.5, 0.9688, 0.5, 0.9687, 1.901, 0.9062, 2.354, 0.9375, 2.377, 0.9375, 7.114, 0.9062, 7.138, 0.9375, 9.166, 0.9062, 9.166, 0.9062, 7.553, 0.9375, 7.576, 0.9062, 1.938, 0.9062, 0.5, 0.9375, 0.5, 0.9375, 1.915, 0.875, 2.322, 0.9062, 2.354, 0.9062, 7.138, 0.875, 7.169, 0.9062, 9.166, 0.875, 9.166, 0.875, 7.522, 0.9062, 7.553, 0.875, 1.969, 0.875, 0.5, 0.9062, 0.5, 0.9062, 1.938, 0.875, 7.522, 0.875, 9.166, 0.8438, 9.166, 0.8438, 7.484, 0.8438, 7.207, 0.8438, 2.285, 0.875, 2.322, 0.875, 7.169, 0.8438, 2.007, 0.8438, 0.5, 0.875, 0.5, 0.875, 1.969, 0.8438, 7.484, 0.8438, 9.166, 0.8125, 9.166, 0.8125, 7.441, 0.8125, 7.25, 0.8125, 2.241, 0.8438, 2.285, 0.8438, 7.207, 0.8125, 2.05, 0.8125, 0.5, 0.8438, 0.5, 0.8438, 2.007, 0.8125, 7.441, 0.8125, 9.166, 0.7812, 9.166, 0.7812, 7.394, 0.7812, 7.297, 0.7812, 2.194, 0.8125, 2.241, 0.8125, 7.25, 0.7812, 2.097, 0.7812, 0.5, 0.8125, 0.5, 0.8125, 2.05, 0.7812, 7.394, 0.7812, 9.166, 0.75, 9.166, 0.75, 0.5, 0.7812, 0.5, 0.7812, 2.097, 0.7587, 2.132, 0.7587, 2.159, 0.7812, 2.194, 0.7812, 7.297, 0.7587, 7.332, 0.7587, 7.359, 0.75, 0.5, 0.75, 9.166, 0.7187, 9.166, 0.7188, 0.5, 0.7188, 0.5, 0.7187, 9.166, 0.6875, 9.166, 0.6875, 0.5, 0.6875, 0.5, 0.6875, 9.166, 0.6563, 9.166, 0.6562, 0.5, 0.6562, 0.5, 0.6563, 9.166, 0.625, 9.166, 0.625, 0.5, 0.625, 0.5, 0.625, 9.166, 0.5938, 9.166, 0.5938, 0.5, 0.5938, 0.5, 0.5938, 9.166, 0.5625, 9.166, 0.5625, 0.5, 0.5625, 0.5, 0.5625, 9.166, 0.5312, 9.166, 0.5312, 0.5, 0.5312, 0.5, 0.5312, 9.166, 0.5, 9.166, 0.5, 0.5, 0.5, 0.5, 0.5, 9.166, 0.4687, 9.166, 0.4688, 0.5, 0.4688, 0.5, 0.4687, 9.166, 0.4375, 9.166, 0.4375, 0.5, 0.4375, 0.5, 0.4375, 9.166, 0.4062, 9.166, 0.4062, 0.5, 0.4062, 0.5, 0.4062, 9.166, 0.375, 9.166, 0.375, 0.5, 0.375, 0.5, 0.375, 9.166, 0.3438, 9.166, 0.3438, 0.5, 0.3438, 0.5, 0.3438, 9.166, 0.3125, 9.166, 0.3125, 0.5, 0.3125, 0.5, 0.3125, 9.166, 0.2812, 9.166, 0.2812, 0.5, 0.2812, 0.5, 0.2812, 9.166, 0.25, 9.166, 0.25, 0.5, 0.2187, 2.097, 0.2188, 0.5, 0.25, 0.5, 0.25, 9.166, 0.2187, 9.166, 0.2187, 7.394, 0.2413, 7.359, 0.2413, 7.332, 0.2187, 7.297, 0.2187, 2.194, 0.2413, 2.159, 0.2413, 2.132, 0.1875, 2.241, 0.2187, 2.194, 0.2187, 7.297, 0.1875, 7.25, 0.2187, 9.166, 0.1875, 9.166, 0.1875, 7.441, 0.2187, 7.394, 0.1875, 0.5, 0.2188, 0.5, 0.2187, 2.097, 0.1875, 2.05, 0.1562, 2.285, 0.1875, 2.241, 0.1875, 7.25, 0.1562, 7.207, 0.1875, 9.166, 0.1563, 9.166, 0.1563, 7.484, 0.1875, 7.441, 0.1562, 0.5, 0.1875, 0.5, 0.1875, 2.05, 0.1562, 2.007, 0.125, 2.322, 0.1562, 2.285, 0.1562, 7.207, 0.125, 7.169, 0.1563, 9.166, 0.125, 9.166, 0.125, 7.522, 0.1563, 7.484, 0.125, 0.5, 0.1562, 0.5, 0.1562, 2.007, 0.125, 1.969, 0.125, 9.166, 0.09375, 9.166, 0.09375, 7.553, 0.125, 7.522, 0.09375, 2.354, 0.125, 2.322, 0.125, 7.169, 0.09375, 7.138, 0.09375, 0.5, 0.125, 0.5, 0.125, 1.969, 0.09375, 1.938, 0.09375, 9.166, 0.0625, 9.166, 0.0625, 7.576, 0.09375, 7.553, 0.0625, 2.377, 0.09375, 2.354, 0.09375, 7.138, 0.0625, 7.114, 0.0625, 0.5, 0.09375, 0.5, 0.09375, 1.938, 0.0625, 1.915, 0.3833, 0.05045, 0.4197, 0.08029, 0.4496, 0.1167, 0.4717, 0.1582, 0.4854, 0.2032, 0.49, 0.25, 0.4854, 0.2968, 0.4717, 0.3418, 0.4496, 0.3833, 0.4197, 0.4197, 0.3833, 0.4496, 0.3418, 0.4717, 0.2968, 0.4854, 0.25, 0.49, 0.2032, 0.4854, 0.1582, 0.4717, 0.1167, 0.4496, 0.08029, 0.4197, 0.05045, 0.3833, 0.02827, 0.3418, 0.01461, 0.2968, 0.01, 0.25, 0.01461, 0.2032, 0.02827, 0.1582, 0.05045, 0.1167, 0.08029, 0.08029, 0.1167, 0.05045, 0.1582, 0.02827, 0.2032, 0.01461, 0.25, 0.01, 0.2968, 0.01461, 0.3418, 0.02827, 0.0625, 9.166, 0.03125, 9.166, 0.03125, 7.591, 0.0625, 7.576, 0.03125, 2.391, 0.0625, 2.377, 0.0625, 7.114, 0.03125, 7.1, 0.03125, 0.5, 0.0625, 0.5, 0.0625, 1.915, 0.03125, 1.901, 0.03125, 9.166, -1.429e-08, 9.166, -1.17e-08, 7.595, 0.03125, 7.591, -3.125e-09, 2.396, 0.03125, 2.391, 0.03125, 7.1, -1.087e-08, 7.095, 0.0, 0.5, 0.03125, 0.5, 0.03125, 1.901, -2.301e-09, 1.896, 0.6582, 0.4717, 0.7032, 0.4854, 0.75, 0.49, 0.7968, 0.4854, 0.8418, 0.4717, 0.8833, 0.4496, 0.9197, 0.4197, 0.9496, 0.3833, 0.9717, 0.3418, 0.9854, 0.2968, 0.99, 0.25, 0.9854, 0.2032, 0.9717, 0.1582, 0.9496, 0.1167, 0.9197, 0.08029, 0.8833, 0.05045, 0.8418, 0.02827, 0.7968, 0.01461, 0.75, 0.01, 0.7032, 0.01461, 0.6582, 0.02827, 0.6167, 0.05045, 0.5803, 0.08029, 0.5504, 0.1167, 0.5283, 0.1582, 0.5146, 0.2032, 0.51, 0.25, 0.5146, 0.2968, 0.5283, 0.3418, 0.5504, 0.3833, 0.5803, 0.4197, 0.6167, 0.4496, 0.9688, -0.2948, 1.0, -0.2948, 1.0, 0.2636, 1.0, 0.2636, 0.9688, 0.2684, 0.9375, -0.2948, 0.9688, -0.2948, 0.9688, 0.2684, 0.9375, 0.2826, 0.9062, -0.2948, 0.9375, -0.2948, 0.9375, 0.2826, 0.9062, 0.3057, 0.875, -0.2948, 0.9062, -0.2948, 0.9062, 0.3057, 0.875, 0.3368, 0.8437, 0.3747, 0.8437, -0.2948, 0.875, -0.2948, 0.875, 0.3368, 0.8125, 0.4179, 0.8125, -0.2948, 0.8437, -0.2948, 0.8437, 0.3747, 0.7812, 0.4648, 0.7812, -0.2948, 0.8125, -0.2948, 0.8125, 0.4179, 0.7812, 0.4648, 0.7587, 0.5, 0.75, 0.5, 0.75, -0.2948, 0.7812, -0.2948, 0.7413, 0.5, 0.7187, 0.4648, 0.7187, -0.2948, 0.75, -0.2948, 0.75, 0.5, 0.6875, 0.4179, 0.6875, -0.2948, 0.7187, -0.2948, 0.7187, 0.4648, 0.6562, 0.3747, 0.6562, -0.2948, 0.6875, -0.2948, 0.6875, 0.4179, 0.625, 0.3368, 0.625, -0.2948, 0.6562, -0.2948, 0.6562, 0.3747, 0.5937, 0.3057, 0.5937, -0.2948, 0.625, -0.2948, 0.625, 0.3368, 0.5625, 0.2826, 0.5625, -0.2948, 0.5937, -0.2948, 0.5937, 0.3057, 0.5312, 0.2684, 0.5312, -0.2948, 0.5625, -0.2948, 0.5625, 0.2826, 0.5, 0.2636, 0.5, 0.2636, 0.5, -0.2948, 0.5312, -0.2948, 0.5312, 0.2684, 0.4688, 0.2684, 0.4688, -0.2948, 0.5, -0.2948, 0.5, 0.2636, 0.4375, 0.2826, 0.4375, -0.2948, 0.4688, -0.2948, 0.4688, 0.2684, 0.4063, 0.3057, 0.4063, -0.2948, 0.4375, -0.2948, 0.4375, 0.2826, 0.375, 0.3368, 0.375, -0.2948, 0.4063, -0.2948, 0.4063, 0.3057, 0.3438, -0.2948, 0.375, -0.2948, 0.375, 0.3368, 0.3438, 0.3747, 0.3125, -0.2948, 0.3438, -0.2948, 0.3438, 0.3747, 0.3125, 0.4179, 0.2813, -0.2948, 0.3125, -0.2948, 0.3125, 0.4179, 0.2813, 0.4648, 0.2813, 0.4648, 0.2587, 0.5, 0.25, 0.5, 0.25, -0.2948, 0.2813, -0.2948, 0.2413, 0.5, 0.2188, 0.4648, 0.2188, -0.2948, 0.25, -0.2948, 0.25, 0.5, 0.1875, 0.4179, 0.1875, -0.2948, 0.2188, -0.2948, 0.2188, 0.4648, 0.1563, 0.3747, 0.1563, -0.2948, 0.1875, -0.2948, 0.1875, 0.4179, 0.125, 0.3368, 0.125, -0.2948, 0.1563, -0.2948, 0.1563, 0.3747, 0.09375, -0.2948, 0.125, -0.2948, 0.125, 0.3368, 0.09375, 0.3057, 0.0625, -0.2948, 0.09375, -0.2948, 0.09375, 0.3057, 0.0625, 0.2826, 0.2032, 0.4854, 0.25, 0.49, 0.2968, 0.4854, 0.3418, 0.4717, 0.3833, 0.05045, 0.4197, 0.08029, 0.4496, 0.1167, 0.4717, 0.1582, 0.4854, 0.2032, 0.49, 0.25, 0.4854, 0.2032, 0.4717, 0.1582, 0.4496, 0.1167, 0.4197, 0.08029, 0.3833, 0.05045, 0.3418, 0.4717, 0.2968, 0.4854, 0.25, 0.49, 0.2032, 0.4854, 0.1582, 0.4717, 0.1167, 0.4496, 0.08029, 0.4197, 0.05045, 0.3833, 0.02827, 0.3418, 0.01461, 0.2968, 0.01, 0.25, 0.01461, 0.2968, 0.02827, 0.3418, 0.05045, 0.3833, 0.08029, 0.4197, 0.1167, 0.4496, 0.1582, 0.4717, 0.03125, -0.2948, 0.0625, -0.2948, 0.0625, 0.2826, 0.03125, 0.2684, 5.776e-08, -0.2948, 0.03125, -0.2948, 0.03125, 0.2684, 1.718e-08, 0.2636, 0.99, 0.25, 0.9887, 0.2631, 0.9887, 0.2631, 0.5113, 0.2369, 0.5113, 0.2369, 0.51, 0.25, 0.9688, -0.161, 1.0, -0.161, 1.0, 0.2636, 1.0, 0.2636, 1.0, 0.2636, 0.9688, 0.2684, 0.9375, -0.161, 0.9688, -0.161, 0.9688, 0.2684, 0.9375, 0.2826, 0.9062, -0.161, 0.9375, -0.161, 0.9375, 0.2826, 0.9062, 0.3057, 0.875, -0.161, 0.9062, -0.161, 0.9062, 0.3057, 0.875, 0.3368, 0.8437, 0.3747, 0.8437, -0.161, 0.875, -0.161, 0.875, 0.3368, 0.8125, 0.4179, 0.8125, -0.161, 0.8437, -0.161, 0.8437, 0.3747, 0.7812, 0.4648, 0.7812, -0.161, 0.8125, -0.161, 0.8125, 0.4179, 0.75, 0.5, 0.75, -0.161, 0.7812, -0.161, 0.7812, 0.4648, 0.7587, 0.5, 0.75, 0.5, 0.7413, 0.5, 0.7187, 0.4648, 0.7187, -0.161, 0.75, -0.161, 0.6875, 0.4179, 0.6875, -0.161, 0.7187, -0.161, 0.7187, 0.4648, 0.6562, 0.3747, 0.6562, -0.161, 0.6875, -0.161, 0.6875, 0.4179, 0.625, 0.3368, 0.625, -0.161, 0.6562, -0.161, 0.6562, 0.3747, 0.5937, 0.3057, 0.5937, -0.161, 0.625, -0.161, 0.625, 0.3368, 0.5625, 0.2826, 0.5625, -0.161, 0.5937, -0.161, 0.5937, 0.3057, 0.5313, 0.2684, 0.5313, -0.161, 0.5625, -0.161, 0.5625, 0.2826, 0.5, 0.2636, 0.5, -0.161, 0.5313, -0.161, 0.5313, 0.2684, 0.5, 0.2636, 0.5, 0.2636, 0.4687, 0.2684, 0.4687, -0.161, 0.5, -0.161, 0.5, 0.2636, 0.4375, 0.2826, 0.4375, -0.161, 0.4687, -0.161, 0.4687, 0.2684, 0.4063, 0.3057, 0.4063, -0.161, 0.4375, -0.161, 0.4375, 0.2826, 0.375, 0.3368, 0.375, -0.161, 0.4063, -0.161, 0.4063, 0.3057, 0.3438, -0.161, 0.375, -0.161, 0.375, 0.3368, 0.3438, 0.3747, 0.3125, -0.161, 0.3438, -0.161, 0.3438, 0.3747, 0.3125, 0.4179, 0.2813, -0.161, 0.3125, -0.161, 0.3125, 0.4179, 0.2813, 0.4648, 0.2587, 0.5, 0.25, 0.5, 0.25, -0.161, 0.2813, -0.161, 0.2813, 0.4648, 0.25, 0.5, 0.2413, 0.5, 0.2188, 0.4648, 0.2188, -0.161, 0.25, -0.161, 0.1875, 0.4179, 0.1875, -0.161, 0.2188, -0.161, 0.2188, 0.4648, 0.1563, 0.3747, 0.1563, -0.161, 0.1875, -0.161, 0.1875, 0.4179, 0.125, 0.3368, 0.125, -0.161, 0.1563, -0.161, 0.1563, 0.3747, 0.09375, -0.161, 0.125, -0.161, 0.125, 0.3368, 0.09375, 0.3057, 0.0625, -0.161, 0.09375, -0.161, 0.09375, 0.3057, 0.0625, 0.2826, 0.25, 0.49, 0.2968, 0.4854, 0.3418, 0.4717, 0.3833, 0.05045, 0.4197, 0.08029, 0.4496, 0.1167, 0.4717, 0.1582, 0.4854, 0.2032, 0.49, 0.25, 0.4854, 0.2032, 0.4717, 0.1582, 0.4496, 0.1167, 0.4197, 0.08029, 0.3833, 0.05045, 0.3418, 0.4717, 0.2968, 0.4854, 0.25, 0.49, 0.2032, 0.4854, 0.1582, 0.4717, 0.1167, 0.4496, 0.08029, 0.4197, 0.05045, 0.3833, 0.02827, 0.3418, 0.01461, 0.2968, 0.01, 0.25, 0.01461, 0.2968, 0.02827, 0.3418, 0.05045, 0.3833, 0.08029, 0.4197, 0.1167, 0.4496, 0.1582, 0.4717, 0.2032, 0.4854, 0.03125, -0.161, 0.0625, -0.161, 0.0625, 0.2826, 0.03125, 0.2684, 4.804e-08, -0.161, 0.03125, -0.161, 0.03125, 0.2684, 1.718e-08, 0.2636, 0.99, 0.25, 0.9887, 0.2631, 0.9887, 0.2631, 0.5113, 0.2369, 0.5113, 0.2369, 0.51, 0.25])
me_cilindro_007.materials.append(mat_metal)
me_cilindro_007.update()
me_cilindro_002 = bpy.data.meshes.new('Cilindro.002')
me_cilindro_002.from_pydata([(2.58, -15.66, 5.605), (2.58, -15.66, 7.915), (2.58, -15.54, 7.363), (2.58, -15.54, 5.977), (2.567, -15.66, 5.605), (2.593, -15.54, 7.364), (2.567, -15.66, 7.915), (2.593, -15.54, 5.978), (2.605, -15.54, 7.368), (2.554, -15.66, 5.605), (2.605, -15.54, 5.982), (2.617, -15.54, 7.374), (2.554, -15.66, 7.915), (2.627, -15.54, 7.382), (2.543, -15.67, 5.605), (2.543, -15.67, 7.915), (2.617, -15.54, 5.988), (2.635, -15.54, 7.392), (2.533, -15.68, 5.605), (2.641, -15.54, 7.404), (2.533, -15.68, 7.915), (2.627, -15.54, 5.997), (2.645, -15.54, 7.416), (2.524, -15.69, 5.605), (2.524, -15.69, 7.915), (2.646, -15.72, 7.429), (2.646, -15.54, 7.429), (2.635, -15.54, 6.007), (2.518, -15.7, 5.605), (2.645, -15.54, 7.442), (2.518, -15.7, 7.915), (2.641, -15.54, 6.018), (2.514, -15.71, 5.605), (2.641, -15.54, 7.455), (2.645, -15.54, 6.031), (2.635, -15.54, 7.466), (2.514, -15.71, 7.915), (2.513, -15.73, 5.605), (2.627, -15.54, 7.477), (2.646, -15.72, 6.044), (2.646, -15.54, 6.044), (2.617, -15.54, 7.485), (2.513, -15.73, 7.915), (2.514, -15.74, 5.605), (2.605, -15.54, 7.491), (2.514, -15.74, 7.915), (2.645, -15.54, 6.057), (2.593, -15.54, 7.495), (2.518, -15.75, 5.605), (2.518, -15.75, 7.915), (2.58, -15.54, 7.496), (2.641, -15.54, 6.069), (2.524, -15.76, 5.605), (2.635, -15.54, 6.081), (2.567, -15.54, 7.495), (2.524, -15.76, 7.915), (2.554, -15.54, 7.491), (2.533, -15.77, 5.605), (2.627, -15.54, 6.091), (2.533, -15.77, 7.915), (2.543, -15.54, 7.485), (2.543, -15.78, 5.605), (2.617, -15.54, 6.099), (2.533, -15.54, 7.477), (2.543, -15.78, 7.915), (2.554, -15.79, 5.605), (2.524, -15.54, 7.466), (2.605, -15.54, 6.105), (2.554, -15.79, 7.915), (2.518, -15.54, 7.455), (2.567, -15.79, 5.605), (2.593, -15.54, 6.109), (2.514, -15.54, 7.442), (2.567, -15.79, 7.915), (2.513, -15.72, 7.429), (2.58, -15.79, 5.605), (2.513, -15.54, 7.429), (2.58, -15.54, 6.11), (2.58, -15.79, 7.915), (2.514, -15.54, 7.416), (2.593, -15.79, 5.605), (2.567, -15.54, 6.109), (2.518, -15.54, 7.404), (2.593, -15.79, 7.915), (2.605, -15.79, 5.605), (2.524, -15.54, 7.392), (2.554, -15.54, 6.105), (2.605, -15.79, 7.915), (2.533, -15.54, 7.382), (2.617, -15.78, 5.605), (2.617, -15.78, 7.915), (2.543, -15.54, 7.374), (2.543, -15.54, 6.099), (2.627, -15.77, 5.605), (2.554, -15.54, 7.368), (2.627, -15.77, 7.915), (2.567, -15.54, 7.364), (2.533, -15.54, 6.091), (2.635, -15.76, 5.605), (2.635, -15.76, 7.915), (2.524, -15.54, 6.081), (2.641, -15.75, 5.605), (2.641, -15.75, 7.915), (2.518, -15.54, 6.069), (2.645, -15.74, 5.605), (2.645, -15.74, 7.915), (2.514, -15.54, 6.057), (2.646, -15.73, 5.605), (2.513, -15.72, 6.044), (2.513, -15.54, 6.044), (2.646, -15.73, 7.915), (2.645, -15.71, 5.605), (2.645, -15.71, 7.915), (2.514, -15.54, 6.031), (2.641, -15.7, 5.605), (2.641, -15.7, 7.915), (2.518, -15.54, 6.018), (2.635, -15.69, 5.605), (2.635, -15.69, 7.915), (2.524, -15.54, 6.007), (2.627, -15.68, 5.605), (2.533, -15.54, 5.997), (2.627, -15.68, 7.915), (2.617, -15.67, 5.605), (2.543, -15.54, 5.988), (2.617, -15.67, 7.915), (2.605, -15.66, 5.605), (2.554, -15.54, 5.982), (2.605, -15.66, 7.915), (2.593, -15.66, 5.605), (2.567, -15.54, 5.978), (2.593, -15.66, 7.915), (2.58, -15.66, 6.11), (2.58, -15.66, 5.977), (2.58, -15.66, 5.977), (2.58, -15.66, 6.11), (2.567, -15.66, 5.978), (2.567, -15.66, 6.109), (2.554, -15.66, 5.982), (2.554, -15.66, 6.105), (2.543, -15.67, 5.988), (2.543, -15.67, 6.099), (2.533, -15.68, 5.997), (2.533, -15.68, 6.091), (2.524, -15.69, 6.007), (2.524, -15.69, 6.081), (2.518, -15.7, 6.018), (2.518, -15.7, 6.069), (2.514, -15.71, 6.031), (2.514, -15.71, 6.057), (2.513, -15.72, 6.04), (2.513, -15.72, 6.047), (2.646, -15.72, 6.04), (2.646, -15.72, 6.047), (2.645, -15.71, 6.031), (2.645, -15.71, 6.057), (2.641, -15.7, 6.018), (2.641, -15.7, 6.069), (2.635, -15.69, 6.007), (2.635, -15.69, 6.081), (2.627, -15.68, 5.997), (2.627, -15.68, 6.091), (2.617, -15.67, 5.988), (2.617, -15.67, 6.099), (2.605, -15.66, 5.982), (2.605, -15.66, 6.105), (2.593, -15.66, 5.978), (2.593, -15.66, 6.109), (2.567, -15.66, 7.364), (2.567, -15.66, 7.495), (2.58, -15.66, 7.363), (2.58, -15.66, 7.363), (2.58, -15.66, 7.496), (2.58, -15.66, 7.496), (2.58, -15.66, 7.496), (2.58, -15.66, 7.363), (2.554, -15.66, 7.368), (2.554, -15.66, 7.491), (2.543, -15.67, 7.374), (2.543, -15.67, 7.485), (2.533, -15.68, 7.382), (2.533, -15.68, 7.477), (2.524, -15.69, 7.392), (2.524, -15.69, 7.466), (2.518, -15.7, 7.404), (2.518, -15.7, 7.455), (2.514, -15.71, 7.416), (2.514, -15.71, 7.442), (2.513, -15.72, 7.426), (2.513, -15.72, 7.433), (2.646, -15.72, 7.426), (2.646, -15.72, 7.433), (2.645, -15.71, 7.416), (2.645, -15.71, 7.442), (2.641, -15.7, 7.404), (2.641, -15.7, 7.455), (2.635, -15.69, 7.392), (2.635, -15.69, 7.466), (2.627, -15.68, 7.382), (2.627, -15.68, 7.477), (2.617, -15.67, 7.374), (2.617, -15.67, 7.485), (2.605, -15.66, 7.368), (2.605, -15.66, 7.491), (2.593, -15.66, 7.364), (2.593, -15.66, 7.495)], [], [(137, 132, 135, 171, 170, 175, 168), (173, 172, 1, 6, 169, 174), (133, 136, 4, 0, 134), (139, 137, 168, 176), (6, 12, 177, 169), (138, 9, 4, 136), (141, 139, 176, 178), (12, 15, 179, 177), (140, 14, 9, 138), (143, 141, 178, 180), (15, 20, 181, 179), (142, 18, 14, 140), (181, 20, 24, 183), (182, 145, 143, 180), (144, 23, 18, 142), (183, 24, 30, 185), (184, 147, 145, 182), (146, 28, 23, 144), (185, 30, 36, 187), (186, 149, 147, 184), (148, 32, 28, 146), (187, 36, 42, 37, 32, 148, 150, 151, 149, 186, 188, 189), (37, 42, 45, 43), (43, 45, 49, 48), (48, 49, 55, 52), (52, 55, 59, 57), (57, 59, 64, 61), (61, 64, 68, 65), (65, 68, 73, 70), (70, 73, 78, 75), (75, 78, 83, 80), (80, 83, 87, 84), (84, 87, 90, 89), (89, 90, 95, 93), (93, 95, 99, 98), (98, 99, 102, 101), (101, 102, 105, 104), (104, 105, 110, 107), (154, 111, 107, 110, 112, 193, 191, 190, 192, 155, 153, 152), (157, 155, 192, 194), (112, 115, 195, 193), (114, 111, 154, 156), (159, 157, 194, 196), (115, 118, 197, 195), (117, 114, 156, 158), (161, 159, 196, 198), (118, 122, 199, 197), (120, 117, 158, 160), (122, 125, 201, 199), (163, 161, 198, 200), (123, 120, 160, 162), (125, 128, 203, 201), (165, 163, 200, 202), (126, 123, 162, 164), (64, 59, 55, 49, 45, 42, 36, 30, 24, 20, 15, 12, 6, 1, 131, 128, 125, 122, 118, 115, 112, 110, 105, 102, 99, 95, 90, 87, 83, 78, 73, 68), (128, 131, 205, 203), (167, 165, 202, 204), (129, 126, 164, 166), (131, 1, 172, 205), (135, 167, 204, 171), (0, 129, 166, 134), (126, 129, 0, 4, 9, 14, 18, 23, 28, 32, 37, 43, 48, 52, 57, 61, 65, 70, 75, 80, 84, 89, 93, 98, 101, 104, 107, 111, 114, 117, 120, 123), (7, 3, 133, 134, 166), (10, 7, 166, 164), (16, 10, 164, 162), (21, 16, 162, 160), (158, 27, 21, 160), (156, 31, 27, 158), (154, 34, 31, 156), (154, 152, 39, 40, 34), (153, 155, 46, 40, 39), (157, 51, 46, 155), (159, 53, 51, 157), (161, 58, 53, 159), (163, 62, 58, 161), (165, 67, 62, 163), (167, 71, 67, 165), (135, 132, 77, 71, 167), (137, 81, 77, 132), (139, 86, 81, 137), (141, 92, 86, 139), (143, 97, 92, 141), (100, 97, 143, 145), (103, 100, 145, 147), (106, 103, 147, 149), (149, 151, 108, 109, 106), (150, 148, 113, 109, 108), (146, 116, 113, 148), (144, 119, 116, 146), (142, 121, 119, 144), (124, 121, 142, 140), (127, 124, 140, 138), (130, 3, 7, 10, 16, 21, 27, 31, 34, 40, 46, 51, 53, 58, 62, 67, 71, 77, 81, 86, 92, 97, 100, 103, 106, 109, 113, 116, 119, 121, 124, 127), (130, 127, 138, 136), (3, 130, 136, 133), (39, 152, 153), (151, 150, 108), (5, 2, 175, 170, 171, 204), (8, 5, 204, 202), (11, 8, 202, 200), (13, 11, 200, 198), (196, 17, 13, 198), (194, 19, 17, 196), (192, 22, 19, 194), (25, 26, 22, 192, 190), (25, 191, 193, 29, 26), (195, 33, 29, 193), (197, 35, 33, 195), (199, 38, 35, 197), (201, 41, 38, 199), (203, 44, 41, 201), (205, 47, 44, 203), (174, 50, 47, 205, 172, 173), (169, 54, 50, 174), (177, 56, 54, 169), (179, 60, 56, 177), (181, 63, 60, 179), (66, 63, 181, 183), (69, 66, 183, 185), (72, 69, 185, 187), (189, 74, 76, 72, 187), (74, 188, 186, 79, 76), (184, 82, 79, 186), (182, 85, 82, 184), (180, 88, 85, 182), (91, 88, 180, 178), (94, 91, 178, 176), (2, 5, 8, 11, 13, 17, 19, 22, 26, 29, 33, 35, 38, 41, 44, 47, 50, 54, 56, 60, 63, 66, 69, 72, 76, 79, 82, 85, 88, 91, 94, 96), (96, 94, 176, 168), (2, 96, 168, 175), (25, 190, 191), (189, 188, 74)])
_uv = me_cilindro_002.uv_layers.new(name='Mapa UV')
_uv.uv.foreach_set('vector', [0.9687, 2.391, 1.0, 2.396, 1.0, 2.396, 1.0, 7.095, 1.0, 7.095, 1.0, 7.095, 0.9687, 7.1, 1.0, 7.595, 1.0, 7.595, 1.0, 9.166, 0.9687, 9.166, 0.9687, 7.591, 1.0, 7.595, 1.0, 1.896, 0.9687, 1.901, 0.9688, 0.5, 1.0, 0.5, 1.0, 1.896, 0.9375, 2.377, 0.9687, 2.391, 0.9687, 7.1, 0.9375, 7.114, 0.9687, 9.166, 0.9375, 9.166, 0.9375, 7.576, 0.9687, 7.591, 0.9375, 1.915, 0.9375, 0.5, 0.9688, 0.5, 0.9687, 1.901, 0.9062, 2.354, 0.9375, 2.377, 0.9375, 7.114, 0.9062, 7.138, 0.9375, 9.166, 0.9062, 9.166, 0.9062, 7.553, 0.9375, 7.576, 0.9062, 1.938, 0.9062, 0.5, 0.9375, 0.5, 0.9375, 1.915, 0.875, 2.322, 0.9062, 2.354, 0.9062, 7.138, 0.875, 7.169, 0.9062, 9.166, 0.875, 9.166, 0.875, 7.522, 0.9062, 7.553, 0.875, 1.969, 0.875, 0.5, 0.9062, 0.5, 0.9062, 1.938, 0.875, 7.522, 0.875, 9.166, 0.8438, 9.166, 0.8438, 7.484, 0.8438, 7.207, 0.8438, 2.285, 0.875, 2.322, 0.875, 7.169, 0.8438, 2.007, 0.8438, 0.5, 0.875, 0.5, 0.875, 1.969, 0.8438, 7.484, 0.8438, 9.166, 0.8125, 9.166, 0.8125, 7.441, 0.8125, 7.25, 0.8125, 2.241, 0.8438, 2.285, 0.8438, 7.207, 0.8125, 2.05, 0.8125, 0.5, 0.8438, 0.5, 0.8438, 2.007, 0.8125, 7.441, 0.8125, 9.166, 0.7812, 9.166, 0.7812, 7.394, 0.7812, 7.297, 0.7812, 2.194, 0.8125, 2.241, 0.8125, 7.25, 0.7812, 2.097, 0.7812, 0.5, 0.8125, 0.5, 0.8125, 2.05, 0.7812, 7.394, 0.7812, 9.166, 0.75, 9.166, 0.75, 0.5, 0.7812, 0.5, 0.7812, 2.097, 0.7587, 2.132, 0.7587, 2.159, 0.7812, 2.194, 0.7812, 7.297, 0.7587, 7.332, 0.7587, 7.359, 0.75, 0.5, 0.75, 9.166, 0.7187, 9.166, 0.7188, 0.5, 0.7188, 0.5, 0.7187, 9.166, 0.6875, 9.166, 0.6875, 0.5, 0.6875, 0.5, 0.6875, 9.166, 0.6563, 9.166, 0.6562, 0.5, 0.6562, 0.5, 0.6563, 9.166, 0.625, 9.166, 0.625, 0.5, 0.625, 0.5, 0.625, 9.166, 0.5938, 9.166, 0.5938, 0.5, 0.5938, 0.5, 0.5938, 9.166, 0.5625, 9.166, 0.5625, 0.5, 0.5625, 0.5, 0.5625, 9.166, 0.5312, 9.166, 0.5312, 0.5, 0.5312, 0.5, 0.5312, 9.166, 0.5, 9.166, 0.5, 0.5, 0.5, 0.5, 0.5, 9.166, 0.4687, 9.166, 0.4688, 0.5, 0.4688, 0.5, 0.4687, 9.166, 0.4375, 9.166, 0.4375, 0.5, 0.4375, 0.5, 0.4375, 9.166, 0.4062, 9.166, 0.4062, 0.5, 0.4062, 0.5, 0.4062, 9.166, 0.375, 9.166, 0.375, 0.5, 0.375, 0.5, 0.375, 9.166, 0.3438, 9.166, 0.3438, 0.5, 0.3438, 0.5, 0.3438, 9.166, 0.3125, 9.166, 0.3125, 0.5, 0.3125, 0.5, 0.3125, 9.166, 0.2812, 9.166, 0.2812, 0.5, 0.2812, 0.5, 0.2812, 9.166, 0.25, 9.166, 0.25, 0.5, 0.2187, 2.097, 0.2188, 0.5, 0.25, 0.5, 0.25, 9.166, 0.2187, 9.166, 0.2187, 7.394, 0.2413, 7.359, 0.2413, 7.332, 0.2187, 7.297, 0.2187, 2.194, 0.2413, 2.159, 0.2413, 2.132, 0.1875, 2.241, 0.2187, 2.194, 0.2187, 7.297, 0.1875, 7.25, 0.2187, 9.166, 0.1875, 9.166, 0.1875, 7.441, 0.2187, 7.394, 0.1875, 0.5, 0.2188, 0.5, 0.2187, 2.097, 0.1875, 2.05, 0.1562, 2.285, 0.1875, 2.241, 0.1875, 7.25, 0.1562, 7.207, 0.1875, 9.166, 0.1563, 9.166, 0.1563, 7.484, 0.1875, 7.441, 0.1562, 0.5, 0.1875, 0.5, 0.1875, 2.05, 0.1562, 2.007, 0.125, 2.322, 0.1562, 2.285, 0.1562, 7.207, 0.125, 7.169, 0.1563, 9.166, 0.125, 9.166, 0.125, 7.522, 0.1563, 7.484, 0.125, 0.5, 0.1562, 0.5, 0.1562, 2.007, 0.125, 1.969, 0.125, 9.166, 0.09375, 9.166, 0.09375, 7.553, 0.125, 7.522, 0.09375, 2.354, 0.125, 2.322, 0.125, 7.169, 0.09375, 7.138, 0.09375, 0.5, 0.125, 0.5, 0.125, 1.969, 0.09375, 1.938, 0.09375, 9.166, 0.0625, 9.166, 0.0625, 7.576, 0.09375, 7.553, 0.0625, 2.377, 0.09375, 2.354, 0.09375, 7.138, 0.0625, 7.114, 0.0625, 0.5, 0.09375, 0.5, 0.09375, 1.938, 0.0625, 1.915, 0.3833, 0.05045, 0.4197, 0.08029, 0.4496, 0.1167, 0.4717, 0.1582, 0.4854, 0.2032, 0.49, 0.25, 0.4854, 0.2968, 0.4717, 0.3418, 0.4496, 0.3833, 0.4197, 0.4197, 0.3833, 0.4496, 0.3418, 0.4717, 0.2968, 0.4854, 0.25, 0.49, 0.2032, 0.4854, 0.1582, 0.4717, 0.1167, 0.4496, 0.08029, 0.4197, 0.05045, 0.3833, 0.02827, 0.3418, 0.01461, 0.2968, 0.01, 0.25, 0.01461, 0.2032, 0.02827, 0.1582, 0.05045, 0.1167, 0.08029, 0.08029, 0.1167, 0.05045, 0.1582, 0.02827, 0.2032, 0.01461, 0.25, 0.01, 0.2968, 0.01461, 0.3418, 0.02827, 0.0625, 9.166, 0.03125, 9.166, 0.03125, 7.591, 0.0625, 7.576, 0.03125, 2.391, 0.0625, 2.377, 0.0625, 7.114, 0.03125, 7.1, 0.03125, 0.5, 0.0625, 0.5, 0.0625, 1.915, 0.03125, 1.901, 0.03125, 9.166, -1.429e-08, 9.166, -1.17e-08, 7.595, 0.03125, 7.591, -3.125e-09, 2.396, 0.03125, 2.391, 0.03125, 7.1, -1.087e-08, 7.095, 0.0, 0.5, 0.03125, 0.5, 0.03125, 1.901, -2.301e-09, 1.896, 0.6582, 0.4717, 0.7032, 0.4854, 0.75, 0.49, 0.7968, 0.4854, 0.8418, 0.4717, 0.8833, 0.4496, 0.9197, 0.4197, 0.9496, 0.3833, 0.9717, 0.3418, 0.9854, 0.2968, 0.99, 0.25, 0.9854, 0.2032, 0.9717, 0.1582, 0.9496, 0.1167, 0.9197, 0.08029, 0.8833, 0.05045, 0.8418, 0.02827, 0.7968, 0.01461, 0.75, 0.01, 0.7032, 0.01461, 0.6582, 0.02827, 0.6167, 0.05045, 0.5803, 0.08029, 0.5504, 0.1167, 0.5283, 0.1582, 0.5146, 0.2032, 0.51, 0.25, 0.5146, 0.2968, 0.5283, 0.3418, 0.5504, 0.3833, 0.5803, 0.4197, 0.6167, 0.4496, 0.9688, -0.1686, 1.0, -0.1686, 1.0, 0.2636, 1.0, 0.2636, 0.9688, 0.2684, 0.9375, -0.1686, 0.9688, -0.1686, 0.9688, 0.2684, 0.9375, 0.2826, 0.9062, -0.1686, 0.9375, -0.1686, 0.9375, 0.2826, 0.9062, 0.3057, 0.875, -0.1686, 0.9062, -0.1686, 0.9062, 0.3057, 0.875, 0.3368, 0.8437, 0.3747, 0.8437, -0.1686, 0.875, -0.1686, 0.875, 0.3368, 0.8125, 0.4179, 0.8125, -0.1686, 0.8437, -0.1686, 0.8437, 0.3747, 0.7812, 0.4648, 0.7812, -0.1686, 0.8125, -0.1686, 0.8125, 0.4179, 0.7812, 0.4648, 0.7587, 0.5, 0.75, 0.5, 0.75, -0.1686, 0.7812, -0.1686, 0.7413, 0.5, 0.7187, 0.4648, 0.7187, -0.1686, 0.75, -0.1686, 0.75, 0.5, 0.6875, 0.4179, 0.6875, -0.1686, 0.7187, -0.1686, 0.7187, 0.4648, 0.6562, 0.3747, 0.6562, -0.1686, 0.6875, -0.1686, 0.6875, 0.4179, 0.625, 0.3368, 0.625, -0.1686, 0.6562, -0.1686, 0.6562, 0.3747, 0.5937, 0.3057, 0.5937, -0.1686, 0.625, -0.1686, 0.625, 0.3368, 0.5625, 0.2826, 0.5625, -0.1686, 0.5937, -0.1686, 0.5937, 0.3057, 0.5312, 0.2684, 0.5312, -0.1686, 0.5625, -0.1686, 0.5625, 0.2826, 0.5, 0.2636, 0.5, 0.2636, 0.5, -0.1686, 0.5312, -0.1686, 0.5312, 0.2684, 0.4688, 0.2684, 0.4688, -0.1686, 0.5, -0.1686, 0.5, 0.2636, 0.4375, 0.2826, 0.4375, -0.1686, 0.4688, -0.1686, 0.4688, 0.2684, 0.4063, 0.3057, 0.4063, -0.1686, 0.4375, -0.1686, 0.4375, 0.2826, 0.375, 0.3368, 0.375, -0.1686, 0.4063, -0.1686, 0.4063, 0.3057, 0.3438, -0.1686, 0.375, -0.1686, 0.375, 0.3368, 0.3438, 0.3747, 0.3125, -0.1686, 0.3438, -0.1686, 0.3438, 0.3747, 0.3125, 0.4179, 0.2813, -0.1686, 0.3125, -0.1686, 0.3125, 0.4179, 0.2813, 0.4648, 0.2813, 0.4648, 0.2587, 0.5, 0.25, 0.5, 0.25, -0.1686, 0.2813, -0.1686, 0.2413, 0.5, 0.2188, 0.4648, 0.2188, -0.1686, 0.25, -0.1686, 0.25, 0.5, 0.1875, 0.4179, 0.1875, -0.1686, 0.2188, -0.1686, 0.2188, 0.4648, 0.1563, 0.3747, 0.1563, -0.1686, 0.1875, -0.1686, 0.1875, 0.4179, 0.125, 0.3368, 0.125, -0.1686, 0.1563, -0.1686, 0.1563, 0.3747, 0.09375, -0.1686, 0.125, -0.1686, 0.125, 0.3368, 0.09375, 0.3057, 0.0625, -0.1686, 0.09375, -0.1686, 0.09375, 0.3057, 0.0625, 0.2826, 0.2032, 0.4854, 0.25, 0.49, 0.2968, 0.4854, 0.3418, 0.4717, 0.3833, 0.05045, 0.4197, 0.08029, 0.4496, 0.1167, 0.4717, 0.1582, 0.4854, 0.2032, 0.49, 0.25, 0.4854, 0.2032, 0.4717, 0.1582, 0.4496, 0.1167, 0.4197, 0.08029, 0.3833, 0.05045, 0.3418, 0.4717, 0.2968, 0.4854, 0.25, 0.49, 0.2032, 0.4854, 0.1582, 0.4717, 0.1167, 0.4496, 0.08029, 0.4197, 0.05045, 0.3833, 0.02827, 0.3418, 0.01461, 0.2968, 0.01, 0.25, 0.01461, 0.2968, 0.02827, 0.3418, 0.05045, 0.3833, 0.08029, 0.4197, 0.1167, 0.4496, 0.1582, 0.4717, 0.03125, -0.1686, 0.0625, -0.1686, 0.0625, 0.2826, 0.03125, 0.2684, 4.302e-08, -0.1686, 0.03125, -0.1686, 0.03125, 0.2684, 1.718e-08, 0.2636, 0.99, 0.25, 0.9887, 0.2631, 0.9887, 0.2631, 0.5113, 0.2369, 0.5113, 0.2369, 0.51, 0.25, 0.9688, -0.1699, 1.0, -0.1699, 1.0, 0.2636, 1.0, 0.2636, 1.0, 0.2636, 0.9688, 0.2684, 0.9375, -0.1699, 0.9688, -0.1699, 0.9688, 0.2684, 0.9375, 0.2826, 0.9062, -0.1699, 0.9375, -0.1699, 0.9375, 0.2826, 0.9062, 0.3057, 0.875, -0.1699, 0.9062, -0.1699, 0.9062, 0.3057, 0.875, 0.3368, 0.8437, 0.3747, 0.8437, -0.1699, 0.875, -0.1699, 0.875, 0.3368, 0.8125, 0.4179, 0.8125, -0.1699, 0.8437, -0.1699, 0.8437, 0.3747, 0.7812, 0.4648, 0.7812, -0.1699, 0.8125, -0.1699, 0.8125, 0.4179, 0.75, 0.5, 0.75, -0.1699, 0.7812, -0.1699, 0.7812, 0.4648, 0.7587, 0.5, 0.75, 0.5, 0.7413, 0.5, 0.7187, 0.4648, 0.7187, -0.1699, 0.75, -0.1699, 0.6875, 0.4179, 0.6875, -0.1699, 0.7187, -0.1699, 0.7187, 0.4648, 0.6562, 0.3747, 0.6562, -0.1699, 0.6875, -0.1699, 0.6875, 0.4179, 0.625, 0.3368, 0.625, -0.1699, 0.6562, -0.1699, 0.6562, 0.3747, 0.5937, 0.3057, 0.5937, -0.1699, 0.625, -0.1699, 0.625, 0.3368, 0.5625, 0.2826, 0.5625, -0.1699, 0.5937, -0.1699, 0.5937, 0.3057, 0.5313, 0.2684, 0.5313, -0.1699, 0.5625, -0.1699, 0.5625, 0.2826, 0.5, 0.2636, 0.5, -0.1699, 0.5313, -0.1699, 0.5313, 0.2684, 0.5, 0.2636, 0.5, 0.2636, 0.4687, 0.2684, 0.4687, -0.1699, 0.5, -0.1699, 0.5, 0.2636, 0.4375, 0.2826, 0.4375, -0.1699, 0.4687, -0.1699, 0.4687, 0.2684, 0.4063, 0.3057, 0.4063, -0.1699, 0.4375, -0.1699, 0.4375, 0.2826, 0.375, 0.3368, 0.375, -0.1699, 0.4063, -0.1699, 0.4063, 0.3057, 0.3438, -0.1699, 0.375, -0.1699, 0.375, 0.3368, 0.3438, 0.3747, 0.3125, -0.1699, 0.3438, -0.1699, 0.3438, 0.3747, 0.3125, 0.4179, 0.2813, -0.1699, 0.3125, -0.1699, 0.3125, 0.4179, 0.2813, 0.4648, 0.2587, 0.5, 0.25, 0.5, 0.25, -0.1699, 0.2813, -0.1699, 0.2813, 0.4648, 0.25, 0.5, 0.2413, 0.5, 0.2188, 0.4648, 0.2188, -0.1699, 0.25, -0.1699, 0.1875, 0.4179, 0.1875, -0.1699, 0.2188, -0.1699, 0.2188, 0.4648, 0.1563, 0.3747, 0.1563, -0.1699, 0.1875, -0.1699, 0.1875, 0.4179, 0.125, 0.3368, 0.125, -0.1699, 0.1563, -0.1699, 0.1563, 0.3747, 0.09375, -0.1699, 0.125, -0.1699, 0.125, 0.3368, 0.09375, 0.3057, 0.0625, -0.1699, 0.09375, -0.1699, 0.09375, 0.3057, 0.0625, 0.2826, 0.25, 0.49, 0.2968, 0.4854, 0.3418, 0.4717, 0.3833, 0.05045, 0.4197, 0.08029, 0.4496, 0.1167, 0.4717, 0.1582, 0.4854, 0.2032, 0.49, 0.25, 0.4854, 0.2032, 0.4717, 0.1582, 0.4496, 0.1167, 0.4197, 0.08029, 0.3833, 0.05045, 0.3418, 0.4717, 0.2968, 0.4854, 0.25, 0.49, 0.2032, 0.4854, 0.1582, 0.4717, 0.1167, 0.4496, 0.08029, 0.4197, 0.05045, 0.3833, 0.02827, 0.3418, 0.01461, 0.2968, 0.01, 0.25, 0.01461, 0.2968, 0.02827, 0.3418, 0.05045, 0.3833, 0.08029, 0.4197, 0.1167, 0.4496, 0.1582, 0.4717, 0.2032, 0.4854, 0.03125, -0.1699, 0.0625, -0.1699, 0.0625, 0.2826, 0.03125, 0.2684, 4.868e-08, -0.1699, 0.03125, -0.1699, 0.03125, 0.2684, 1.718e-08, 0.2636, 0.99, 0.25, 0.9887, 0.2631, 0.9887, 0.2631, 0.5113, 0.2369, 0.5113, 0.2369, 0.51, 0.25])
me_cilindro_002.materials.append(mat_metal)
me_cilindro_002.update()
me_cilindro_003 = bpy.data.meshes.new('Cilindro.003')
me_cilindro_003.from_pydata([(1.28, -15.66, 5.605), (1.28, -15.66, 7.915), (1.28, -15.55, 7.363), (1.28, -15.51, 5.977), (1.267, -15.66, 5.605), (1.293, -15.55, 7.364), (1.267, -15.66, 7.915), (1.293, -15.51, 5.979), (1.305, -15.55, 7.368), (1.254, -15.67, 5.605), (1.305, -15.51, 5.982), (1.317, -15.55, 7.374), (1.254, -15.67, 7.915), (1.327, -15.55, 7.382), (1.243, -15.67, 5.605), (1.243, -15.67, 7.915), (1.317, -15.51, 5.988), (1.335, -15.55, 7.392), (1.233, -15.68, 5.605), (1.341, -15.55, 7.404), (1.233, -15.68, 7.915), (1.327, -15.51, 5.997), (1.345, -15.55, 7.416), (1.224, -15.69, 5.605), (1.224, -15.69, 7.915), (1.346, -15.72, 7.429), (1.346, -15.55, 7.429), (1.335, -15.51, 6.007), (1.218, -15.7, 5.605), (1.345, -15.55, 7.442), (1.218, -15.7, 7.915), (1.341, -15.51, 6.018), (1.214, -15.71, 5.605), (1.341, -15.55, 7.455), (1.345, -15.51, 6.031), (1.335, -15.55, 7.466), (1.214, -15.71, 7.915), (1.213, -15.73, 5.605), (1.327, -15.55, 7.477), (1.346, -15.72, 6.044), (1.346, -15.51, 6.044), (1.317, -15.55, 7.485), (1.213, -15.73, 7.915), (1.214, -15.74, 5.605), (1.305, -15.55, 7.491), (1.214, -15.74, 7.915), (1.345, -15.51, 6.057), (1.293, -15.55, 7.495), (1.218, -15.75, 5.605), (1.218, -15.75, 7.915), (1.28, -15.55, 7.496), (1.341, -15.51, 6.069), (1.224, -15.76, 5.605), (1.335, -15.51, 6.081), (1.267, -15.55, 7.495), (1.224, -15.76, 7.915), (1.254, -15.55, 7.491), (1.233, -15.77, 5.605), (1.327, -15.51, 6.091), (1.233, -15.77, 7.915), (1.243, -15.55, 7.485), (1.243, -15.78, 5.605), (1.317, -15.51, 6.099), (1.233, -15.55, 7.477), (1.243, -15.78, 7.915), (1.254, -15.79, 5.605), (1.224, -15.55, 7.466), (1.305, -15.51, 6.105), (1.254, -15.79, 7.915), (1.218, -15.55, 7.455), (1.267, -15.79, 5.605), (1.293, -15.51, 6.109), (1.214, -15.55, 7.442), (1.267, -15.79, 7.915), (1.213, -15.72, 7.429), (1.28, -15.79, 5.605), (1.213, -15.55, 7.429), (1.28, -15.51, 6.11), (1.28, -15.79, 7.915), (1.214, -15.55, 7.416), (1.293, -15.79, 5.605), (1.267, -15.51, 6.109), (1.218, -15.55, 7.404), (1.293, -15.79, 7.915), (1.305, -15.79, 5.605), (1.224, -15.55, 7.392), (1.254, -15.51, 6.105), (1.305, -15.79, 7.915), (1.233, -15.55, 7.382), (1.317, -15.78, 5.605), (1.317, -15.78, 7.915), (1.243, -15.55, 7.374), (1.243, -15.51, 6.099), (1.327, -15.77, 5.605), (1.254, -15.55, 7.368), (1.327, -15.77, 7.915), (1.267, -15.55, 7.364), (1.233, -15.51, 6.091), (1.335, -15.76, 5.605), (1.335, -15.76, 7.915), (1.224, -15.51, 6.081), (1.341, -15.75, 5.605), (1.341, -15.75, 7.915), (1.218, -15.51, 6.069), (1.345, -15.74, 5.605), (1.345, -15.74, 7.915), (1.214, -15.51, 6.057), (1.346, -15.73, 5.605), (1.213, -15.72, 6.044), (1.213, -15.51, 6.044), (1.346, -15.73, 7.915), (1.345, -15.71, 5.605), (1.345, -15.71, 7.915), (1.214, -15.51, 6.031), (1.341, -15.7, 5.605), (1.341, -15.7, 7.915), (1.218, -15.51, 6.018), (1.335, -15.69, 5.605), (1.335, -15.69, 7.915), (1.224, -15.51, 6.007), (1.327, -15.68, 5.605), (1.233, -15.51, 5.997), (1.327, -15.68, 7.915), (1.317, -15.67, 5.605), (1.243, -15.51, 5.988), (1.317, -15.67, 7.915), (1.305, -15.67, 5.605), (1.254, -15.51, 5.982), (1.305, -15.67, 7.915), (1.293, -15.66, 5.605), (1.267, -15.51, 5.979), (1.293, -15.66, 7.915), (1.28, -15.66, 6.11), (1.28, -15.66, 5.977), (1.28, -15.66, 5.977), (1.28, -15.66, 6.11), (1.267, -15.66, 5.979), (1.267, -15.66, 6.109), (1.254, -15.67, 5.982), (1.254, -15.67, 6.105), (1.243, -15.67, 5.988), (1.243, -15.67, 6.099), (1.233, -15.68, 5.997), (1.233, -15.68, 6.091), (1.224, -15.69, 6.007), (1.224, -15.69, 6.081), (1.218, -15.7, 6.018), (1.218, -15.7, 6.069), (1.214, -15.71, 6.031), (1.214, -15.71, 6.057), (1.213, -15.72, 6.04), (1.213, -15.72, 6.047), (1.346, -15.72, 6.04), (1.346, -15.72, 6.047), (1.345, -15.71, 6.031), (1.345, -15.71, 6.057), (1.341, -15.7, 6.018), (1.341, -15.7, 6.069), (1.335, -15.69, 6.007), (1.335, -15.69, 6.081), (1.327, -15.68, 5.997), (1.327, -15.68, 6.091), (1.317, -15.67, 5.988), (1.317, -15.67, 6.099), (1.305, -15.67, 5.982), (1.305, -15.67, 6.105), (1.293, -15.66, 5.979), (1.293, -15.66, 6.109), (1.267, -15.66, 7.364), (1.267, -15.66, 7.495), (1.28, -15.66, 7.363), (1.28, -15.66, 7.363), (1.28, -15.66, 7.496), (1.28, -15.66, 7.496), (1.28, -15.66, 7.496), (1.28, -15.66, 7.363), (1.254, -15.67, 7.368), (1.254, -15.67, 7.491), (1.243, -15.67, 7.374), (1.243, -15.67, 7.485), (1.233, -15.68, 7.382), (1.233, -15.68, 7.477), (1.224, -15.69, 7.392), (1.224, -15.69, 7.466), (1.218, -15.7, 7.404), (1.218, -15.7, 7.455), (1.214, -15.71, 7.416), (1.214, -15.71, 7.442), (1.213, -15.72, 7.426), (1.213, -15.72, 7.433), (1.346, -15.72, 7.426), (1.346, -15.72, 7.433), (1.345, -15.71, 7.416), (1.345, -15.71, 7.442), (1.341, -15.7, 7.404), (1.341, -15.7, 7.455), (1.335, -15.69, 7.392), (1.335, -15.69, 7.466), (1.327, -15.68, 7.382), (1.327, -15.68, 7.477), (1.317, -15.67, 7.374), (1.317, -15.67, 7.485), (1.305, -15.67, 7.368), (1.305, -15.67, 7.491), (1.293, -15.66, 7.364), (1.293, -15.66, 7.495)], [], [(137, 132, 135, 171, 170, 175, 168), (173, 172, 1, 6, 169, 174), (133, 136, 4, 0, 134), (139, 137, 168, 176), (6, 12, 177, 169), (138, 9, 4, 136), (141, 139, 176, 178), (12, 15, 179, 177), (140, 14, 9, 138), (143, 141, 178, 180), (15, 20, 181, 179), (142, 18, 14, 140), (181, 20, 24, 183), (182, 145, 143, 180), (144, 23, 18, 142), (183, 24, 30, 185), (184, 147, 145, 182), (146, 28, 23, 144), (185, 30, 36, 187), (186, 149, 147, 184), (148, 32, 28, 146), (187, 36, 42, 37, 32, 148, 150, 151, 149, 186, 188, 189), (37, 42, 45, 43), (43, 45, 49, 48), (48, 49, 55, 52), (52, 55, 59, 57), (57, 59, 64, 61), (61, 64, 68, 65), (65, 68, 73, 70), (70, 73, 78, 75), (75, 78, 83, 80), (80, 83, 87, 84), (84, 87, 90, 89), (89, 90, 95, 93), (93, 95, 99, 98), (98, 99, 102, 101), (101, 102, 105, 104), (104, 105, 110, 107), (154, 111, 107, 110, 112, 193, 191, 190, 192, 155, 153, 152), (157, 155, 192, 194), (112, 115, 195, 193), (114, 111, 154, 156), (159, 157, 194, 196), (115, 118, 197, 195), (117, 114, 156, 158), (161, 159, 196, 198), (118, 122, 199, 197), (120, 117, 158, 160), (122, 125, 201, 199), (163, 161, 198, 200), (123, 120, 160, 162), (125, 128, 203, 201), (165, 163, 200, 202), (126, 123, 162, 164), (64, 59, 55, 49, 45, 42, 36, 30, 24, 20, 15, 12, 6, 1, 131, 128, 125, 122, 118, 115, 112, 110, 105, 102, 99, 95, 90, 87, 83, 78, 73, 68), (128, 131, 205, 203), (167, 165, 202, 204), (129, 126, 164, 166), (131, 1, 172, 205), (135, 167, 204, 171), (0, 129, 166, 134), (126, 129, 0, 4, 9, 14, 18, 23, 28, 32, 37, 43, 48, 52, 57, 61, 65, 70, 75, 80, 84, 89, 93, 98, 101, 104, 107, 111, 114, 117, 120, 123), (7, 3, 133, 134, 166), (10, 7, 166, 164), (16, 10, 164, 162), (21, 16, 162, 160), (158, 27, 21, 160), (156, 31, 27, 158), (154, 34, 31, 156), (154, 152, 39, 40, 34), (153, 155, 46, 40, 39), (157, 51, 46, 155), (159, 53, 51, 157), (161, 58, 53, 159), (163, 62, 58, 161), (165, 67, 62, 163), (167, 71, 67, 165), (135, 132, 77, 71, 167), (137, 81, 77, 132), (139, 86, 81, 137), (141, 92, 86, 139), (143, 97, 92, 141), (100, 97, 143, 145), (103, 100, 145, 147), (106, 103, 147, 149), (149, 151, 108, 109, 106), (150, 148, 113, 109, 108), (146, 116, 113, 148), (144, 119, 116, 146), (142, 121, 119, 144), (124, 121, 142, 140), (127, 124, 140, 138), (130, 3, 7, 10, 16, 21, 27, 31, 34, 40, 46, 51, 53, 58, 62, 67, 71, 77, 81, 86, 92, 97, 100, 103, 106, 109, 113, 116, 119, 121, 124, 127), (130, 127, 138, 136), (3, 130, 136, 133), (39, 152, 153), (151, 150, 108), (5, 2, 175, 170, 171, 204), (8, 5, 204, 202), (11, 8, 202, 200), (13, 11, 200, 198), (196, 17, 13, 198), (194, 19, 17, 196), (192, 22, 19, 194), (25, 26, 22, 192, 190), (25, 191, 193, 29, 26), (195, 33, 29, 193), (197, 35, 33, 195), (199, 38, 35, 197), (201, 41, 38, 199), (203, 44, 41, 201), (205, 47, 44, 203), (174, 50, 47, 205, 172, 173), (169, 54, 50, 174), (177, 56, 54, 169), (179, 60, 56, 177), (181, 63, 60, 179), (66, 63, 181, 183), (69, 66, 183, 185), (72, 69, 185, 187), (189, 74, 76, 72, 187), (74, 188, 186, 79, 76), (184, 82, 79, 186), (182, 85, 82, 184), (180, 88, 85, 182), (91, 88, 180, 178), (94, 91, 178, 176), (2, 5, 8, 11, 13, 17, 19, 22, 26, 29, 33, 35, 38, 41, 44, 47, 50, 54, 56, 60, 63, 66, 69, 72, 76, 79, 82, 85, 88, 91, 94, 96), (96, 94, 176, 168), (2, 96, 168, 175), (25, 190, 191), (189, 188, 74)])
_uv = me_cilindro_003.uv_layers.new(name='Mapa UV')
_uv.uv.foreach_set('vector', [0.9687, 2.391, 1.0, 2.396, 1.0, 2.396, 1.0, 7.095, 1.0, 7.095, 1.0, 7.095, 0.9687, 7.1, 1.0, 7.595, 1.0, 7.595, 1.0, 9.166, 0.9687, 9.166, 0.9687, 7.591, 1.0, 7.595, 1.0, 1.896, 0.9687, 1.901, 0.9688, 0.5, 1.0, 0.5, 1.0, 1.896, 0.9375, 2.377, 0.9687, 2.391, 0.9687, 7.1, 0.9375, 7.114, 0.9687, 9.166, 0.9375, 9.166, 0.9375, 7.576, 0.9687, 7.591, 0.9375, 1.915, 0.9375, 0.5, 0.9688, 0.5, 0.9687, 1.901, 0.9062, 2.354, 0.9375, 2.377, 0.9375, 7.114, 0.9062, 7.138, 0.9375, 9.166, 0.9062, 9.166, 0.9062, 7.553, 0.9375, 7.576, 0.9062, 1.938, 0.9062, 0.5, 0.9375, 0.5, 0.9375, 1.915, 0.875, 2.322, 0.9062, 2.354, 0.9062, 7.138, 0.875, 7.169, 0.9062, 9.166, 0.875, 9.166, 0.875, 7.522, 0.9062, 7.553, 0.875, 1.969, 0.875, 0.5, 0.9062, 0.5, 0.9062, 1.938, 0.875, 7.522, 0.875, 9.166, 0.8438, 9.166, 0.8438, 7.484, 0.8438, 7.207, 0.8438, 2.285, 0.875, 2.322, 0.875, 7.169, 0.8438, 2.007, 0.8438, 0.5, 0.875, 0.5, 0.875, 1.969, 0.8438, 7.484, 0.8438, 9.166, 0.8125, 9.166, 0.8125, 7.441, 0.8125, 7.25, 0.8125, 2.241, 0.8438, 2.285, 0.8438, 7.207, 0.8125, 2.05, 0.8125, 0.5, 0.8438, 0.5, 0.8438, 2.007, 0.8125, 7.441, 0.8125, 9.166, 0.7812, 9.166, 0.7812, 7.394, 0.7812, 7.297, 0.7812, 2.194, 0.8125, 2.241, 0.8125, 7.25, 0.7812, 2.097, 0.7812, 0.5, 0.8125, 0.5, 0.8125, 2.05, 0.7812, 7.394, 0.7812, 9.166, 0.75, 9.166, 0.75, 0.5, 0.7812, 0.5, 0.7812, 2.097, 0.7587, 2.132, 0.7587, 2.159, 0.7812, 2.194, 0.7812, 7.297, 0.7587, 7.332, 0.7587, 7.359, 0.75, 0.5, 0.75, 9.166, 0.7187, 9.166, 0.7188, 0.5, 0.7188, 0.5, 0.7187, 9.166, 0.6875, 9.166, 0.6875, 0.5, 0.6875, 0.5, 0.6875, 9.166, 0.6563, 9.166, 0.6562, 0.5, 0.6562, 0.5, 0.6563, 9.166, 0.625, 9.166, 0.625, 0.5, 0.625, 0.5, 0.625, 9.166, 0.5938, 9.166, 0.5938, 0.5, 0.5938, 0.5, 0.5938, 9.166, 0.5625, 9.166, 0.5625, 0.5, 0.5625, 0.5, 0.5625, 9.166, 0.5312, 9.166, 0.5312, 0.5, 0.5312, 0.5, 0.5312, 9.166, 0.5, 9.166, 0.5, 0.5, 0.5, 0.5, 0.5, 9.166, 0.4687, 9.166, 0.4688, 0.5, 0.4688, 0.5, 0.4687, 9.166, 0.4375, 9.166, 0.4375, 0.5, 0.4375, 0.5, 0.4375, 9.166, 0.4062, 9.166, 0.4062, 0.5, 0.4062, 0.5, 0.4062, 9.166, 0.375, 9.166, 0.375, 0.5, 0.375, 0.5, 0.375, 9.166, 0.3438, 9.166, 0.3438, 0.5, 0.3438, 0.5, 0.3438, 9.166, 0.3125, 9.166, 0.3125, 0.5, 0.3125, 0.5, 0.3125, 9.166, 0.2812, 9.166, 0.2812, 0.5, 0.2812, 0.5, 0.2812, 9.166, 0.25, 9.166, 0.25, 0.5, 0.2187, 2.097, 0.2188, 0.5, 0.25, 0.5, 0.25, 9.166, 0.2187, 9.166, 0.2187, 7.394, 0.2413, 7.359, 0.2413, 7.332, 0.2187, 7.297, 0.2187, 2.194, 0.2413, 2.159, 0.2413, 2.132, 0.1875, 2.241, 0.2187, 2.194, 0.2187, 7.297, 0.1875, 7.25, 0.2187, 9.166, 0.1875, 9.166, 0.1875, 7.441, 0.2187, 7.394, 0.1875, 0.5, 0.2188, 0.5, 0.2187, 2.097, 0.1875, 2.05, 0.1562, 2.285, 0.1875, 2.241, 0.1875, 7.25, 0.1562, 7.207, 0.1875, 9.166, 0.1563, 9.166, 0.1563, 7.484, 0.1875, 7.441, 0.1562, 0.5, 0.1875, 0.5, 0.1875, 2.05, 0.1562, 2.007, 0.125, 2.322, 0.1562, 2.285, 0.1562, 7.207, 0.125, 7.169, 0.1563, 9.166, 0.125, 9.166, 0.125, 7.522, 0.1563, 7.484, 0.125, 0.5, 0.1562, 0.5, 0.1562, 2.007, 0.125, 1.969, 0.125, 9.166, 0.09375, 9.166, 0.09375, 7.553, 0.125, 7.522, 0.09375, 2.354, 0.125, 2.322, 0.125, 7.169, 0.09375, 7.138, 0.09375, 0.5, 0.125, 0.5, 0.125, 1.969, 0.09375, 1.938, 0.09375, 9.166, 0.0625, 9.166, 0.0625, 7.576, 0.09375, 7.553, 0.0625, 2.377, 0.09375, 2.354, 0.09375, 7.138, 0.0625, 7.114, 0.0625, 0.5, 0.09375, 0.5, 0.09375, 1.938, 0.0625, 1.915, 0.3833, 0.05045, 0.4197, 0.08029, 0.4496, 0.1167, 0.4717, 0.1582, 0.4854, 0.2032, 0.49, 0.25, 0.4854, 0.2968, 0.4717, 0.3418, 0.4496, 0.3833, 0.4197, 0.4197, 0.3833, 0.4496, 0.3418, 0.4717, 0.2968, 0.4854, 0.25, 0.49, 0.2032, 0.4854, 0.1582, 0.4717, 0.1167, 0.4496, 0.08029, 0.4197, 0.05045, 0.3833, 0.02827, 0.3418, 0.01461, 0.2968, 0.01, 0.25, 0.01461, 0.2032, 0.02827, 0.1582, 0.05045, 0.1167, 0.08029, 0.08029, 0.1167, 0.05045, 0.1582, 0.02827, 0.2032, 0.01461, 0.25, 0.01, 0.2968, 0.01461, 0.3418, 0.02827, 0.0625, 9.166, 0.03125, 9.166, 0.03125, 7.591, 0.0625, 7.576, 0.03125, 2.391, 0.0625, 2.377, 0.0625, 7.114, 0.03125, 7.1, 0.03125, 0.5, 0.0625, 0.5, 0.0625, 1.915, 0.03125, 1.901, 0.03125, 9.166, -1.429e-08, 9.166, -1.17e-08, 7.595, 0.03125, 7.591, -3.125e-09, 2.396, 0.03125, 2.391, 0.03125, 7.1, -1.087e-08, 7.095, 0.0, 0.5, 0.03125, 0.5, 0.03125, 1.901, -2.301e-09, 1.896, 0.6582, 0.4717, 0.7032, 0.4854, 0.75, 0.49, 0.7968, 0.4854, 0.8418, 0.4717, 0.8833, 0.4496, 0.9197, 0.4197, 0.9496, 0.3833, 0.9717, 0.3418, 0.9854, 0.2968, 0.99, 0.25, 0.9854, 0.2032, 0.9717, 0.1582, 0.9496, 0.1167, 0.9197, 0.08029, 0.8833, 0.05045, 0.8418, 0.02827, 0.7968, 0.01461, 0.75, 0.01, 0.7032, 0.01461, 0.6582, 0.02827, 0.6167, 0.05045, 0.5803, 0.08029, 0.5504, 0.1167, 0.5283, 0.1582, 0.5146, 0.2032, 0.51, 0.25, 0.5146, 0.2968, 0.5283, 0.3418, 0.5504, 0.3833, 0.5803, 0.4197, 0.6167, 0.4496, 0.9688, -0.2948, 1.0, -0.2948, 1.0, 0.2636, 1.0, 0.2636, 0.9688, 0.2684, 0.9375, -0.2948, 0.9688, -0.2948, 0.9688, 0.2684, 0.9375, 0.2826, 0.9062, -0.2948, 0.9375, -0.2948, 0.9375, 0.2826, 0.9062, 0.3057, 0.875, -0.2948, 0.9062, -0.2948, 0.9062, 0.3057, 0.875, 0.3368, 0.8437, 0.3747, 0.8437, -0.2948, 0.875, -0.2948, 0.875, 0.3368, 0.8125, 0.4179, 0.8125, -0.2948, 0.8437, -0.2948, 0.8437, 0.3747, 0.7812, 0.4648, 0.7812, -0.2948, 0.8125, -0.2948, 0.8125, 0.4179, 0.7812, 0.4648, 0.7587, 0.5, 0.75, 0.5, 0.75, -0.2948, 0.7812, -0.2948, 0.7413, 0.5, 0.7187, 0.4648, 0.7187, -0.2948, 0.75, -0.2948, 0.75, 0.5, 0.6875, 0.4179, 0.6875, -0.2948, 0.7187, -0.2948, 0.7187, 0.4648, 0.6562, 0.3747, 0.6562, -0.2948, 0.6875, -0.2948, 0.6875, 0.4179, 0.625, 0.3368, 0.625, -0.2948, 0.6562, -0.2948, 0.6562, 0.3747, 0.5937, 0.3057, 0.5937, -0.2948, 0.625, -0.2948, 0.625, 0.3368, 0.5625, 0.2826, 0.5625, -0.2948, 0.5937, -0.2948, 0.5937, 0.3057, 0.5312, 0.2684, 0.5312, -0.2948, 0.5625, -0.2948, 0.5625, 0.2826, 0.5, 0.2636, 0.5, 0.2636, 0.5, -0.2948, 0.5312, -0.2948, 0.5312, 0.2684, 0.4688, 0.2684, 0.4688, -0.2948, 0.5, -0.2948, 0.5, 0.2636, 0.4375, 0.2826, 0.4375, -0.2948, 0.4688, -0.2948, 0.4688, 0.2684, 0.4063, 0.3057, 0.4063, -0.2948, 0.4375, -0.2948, 0.4375, 0.2826, 0.375, 0.3368, 0.375, -0.2948, 0.4063, -0.2948, 0.4063, 0.3057, 0.3438, -0.2948, 0.375, -0.2948, 0.375, 0.3368, 0.3438, 0.3747, 0.3125, -0.2948, 0.3438, -0.2948, 0.3438, 0.3747, 0.3125, 0.4179, 0.2813, -0.2948, 0.3125, -0.2948, 0.3125, 0.4179, 0.2813, 0.4648, 0.2813, 0.4648, 0.2587, 0.5, 0.25, 0.5, 0.25, -0.2948, 0.2813, -0.2948, 0.2413, 0.5, 0.2188, 0.4648, 0.2188, -0.2948, 0.25, -0.2948, 0.25, 0.5, 0.1875, 0.4179, 0.1875, -0.2948, 0.2188, -0.2948, 0.2188, 0.4648, 0.1563, 0.3747, 0.1563, -0.2948, 0.1875, -0.2948, 0.1875, 0.4179, 0.125, 0.3368, 0.125, -0.2948, 0.1563, -0.2948, 0.1563, 0.3747, 0.09375, -0.2948, 0.125, -0.2948, 0.125, 0.3368, 0.09375, 0.3057, 0.0625, -0.2948, 0.09375, -0.2948, 0.09375, 0.3057, 0.0625, 0.2826, 0.2032, 0.4854, 0.25, 0.49, 0.2968, 0.4854, 0.3418, 0.4717, 0.3833, 0.05045, 0.4197, 0.08029, 0.4496, 0.1167, 0.4717, 0.1582, 0.4854, 0.2032, 0.49, 0.25, 0.4854, 0.2032, 0.4717, 0.1582, 0.4496, 0.1167, 0.4197, 0.08029, 0.3833, 0.05045, 0.3418, 0.4717, 0.2968, 0.4854, 0.25, 0.49, 0.2032, 0.4854, 0.1582, 0.4717, 0.1167, 0.4496, 0.08029, 0.4197, 0.05045, 0.3833, 0.02827, 0.3418, 0.01461, 0.2968, 0.01, 0.25, 0.01461, 0.2968, 0.02827, 0.3418, 0.05045, 0.3833, 0.08029, 0.4197, 0.1167, 0.4496, 0.1582, 0.4717, 0.03125, -0.2948, 0.0625, -0.2948, 0.0625, 0.2826, 0.03125, 0.2684, 5.776e-08, -0.2948, 0.03125, -0.2948, 0.03125, 0.2684, 1.718e-08, 0.2636, 0.99, 0.25, 0.9887, 0.2631, 0.9887, 0.2631, 0.5113, 0.2369, 0.5113, 0.2369, 0.51, 0.25, 0.9688, -0.161, 1.0, -0.161, 1.0, 0.2636, 1.0, 0.2636, 1.0, 0.2636, 0.9688, 0.2684, 0.9375, -0.161, 0.9688, -0.161, 0.9688, 0.2684, 0.9375, 0.2826, 0.9062, -0.161, 0.9375, -0.161, 0.9375, 0.2826, 0.9062, 0.3057, 0.875, -0.161, 0.9062, -0.161, 0.9062, 0.3057, 0.875, 0.3368, 0.8437, 0.3747, 0.8437, -0.161, 0.875, -0.161, 0.875, 0.3368, 0.8125, 0.4179, 0.8125, -0.161, 0.8437, -0.161, 0.8437, 0.3747, 0.7812, 0.4648, 0.7812, -0.161, 0.8125, -0.161, 0.8125, 0.4179, 0.75, 0.5, 0.75, -0.161, 0.7812, -0.161, 0.7812, 0.4648, 0.7587, 0.5, 0.75, 0.5, 0.7413, 0.5, 0.7187, 0.4648, 0.7187, -0.161, 0.75, -0.161, 0.6875, 0.4179, 0.6875, -0.161, 0.7187, -0.161, 0.7187, 0.4648, 0.6562, 0.3747, 0.6562, -0.161, 0.6875, -0.161, 0.6875, 0.4179, 0.625, 0.3368, 0.625, -0.161, 0.6562, -0.161, 0.6562, 0.3747, 0.5937, 0.3057, 0.5937, -0.161, 0.625, -0.161, 0.625, 0.3368, 0.5625, 0.2826, 0.5625, -0.161, 0.5937, -0.161, 0.5937, 0.3057, 0.5313, 0.2684, 0.5313, -0.161, 0.5625, -0.161, 0.5625, 0.2826, 0.5, 0.2636, 0.5, -0.161, 0.5313, -0.161, 0.5313, 0.2684, 0.5, 0.2636, 0.5, 0.2636, 0.4687, 0.2684, 0.4687, -0.161, 0.5, -0.161, 0.5, 0.2636, 0.4375, 0.2826, 0.4375, -0.161, 0.4687, -0.161, 0.4687, 0.2684, 0.4063, 0.3057, 0.4063, -0.161, 0.4375, -0.161, 0.4375, 0.2826, 0.375, 0.3368, 0.375, -0.161, 0.4063, -0.161, 0.4063, 0.3057, 0.3438, -0.161, 0.375, -0.161, 0.375, 0.3368, 0.3438, 0.3747, 0.3125, -0.161, 0.3438, -0.161, 0.3438, 0.3747, 0.3125, 0.4179, 0.2813, -0.161, 0.3125, -0.161, 0.3125, 0.4179, 0.2813, 0.4648, 0.2587, 0.5, 0.25, 0.5, 0.25, -0.161, 0.2813, -0.161, 0.2813, 0.4648, 0.25, 0.5, 0.2413, 0.5, 0.2188, 0.4648, 0.2188, -0.161, 0.25, -0.161, 0.1875, 0.4179, 0.1875, -0.161, 0.2188, -0.161, 0.2188, 0.4648, 0.1563, 0.3747, 0.1563, -0.161, 0.1875, -0.161, 0.1875, 0.4179, 0.125, 0.3368, 0.125, -0.161, 0.1563, -0.161, 0.1563, 0.3747, 0.09375, -0.161, 0.125, -0.161, 0.125, 0.3368, 0.09375, 0.3057, 0.0625, -0.161, 0.09375, -0.161, 0.09375, 0.3057, 0.0625, 0.2826, 0.25, 0.49, 0.2968, 0.4854, 0.3418, 0.4717, 0.3833, 0.05045, 0.4197, 0.08029, 0.4496, 0.1167, 0.4717, 0.1582, 0.4854, 0.2032, 0.49, 0.25, 0.4854, 0.2032, 0.4717, 0.1582, 0.4496, 0.1167, 0.4197, 0.08029, 0.3833, 0.05045, 0.3418, 0.4717, 0.2968, 0.4854, 0.25, 0.49, 0.2032, 0.4854, 0.1582, 0.4717, 0.1167, 0.4496, 0.08029, 0.4197, 0.05045, 0.3833, 0.02827, 0.3418, 0.01461, 0.2968, 0.01, 0.25, 0.01461, 0.2968, 0.02827, 0.3418, 0.05045, 0.3833, 0.08029, 0.4197, 0.1167, 0.4496, 0.1582, 0.4717, 0.2032, 0.4854, 0.03125, -0.161, 0.0625, -0.161, 0.0625, 0.2826, 0.03125, 0.2684, 4.804e-08, -0.161, 0.03125, -0.161, 0.03125, 0.2684, 1.718e-08, 0.2636, 0.99, 0.25, 0.9887, 0.2631, 0.9887, 0.2631, 0.5113, 0.2369, 0.5113, 0.2369, 0.51, 0.25])
me_cilindro_003.materials.append(mat_metal)
me_cilindro_003.update()

# ---- objects
ob_doorright_glass = bpy.data.objects.new('DoorRight_glass', me_cubo_007)
ob_doorleft_glass = bpy.data.objects.new('DoorLeft_glass', me_cubo_010)
ob_door_glass = bpy.data.objects.new('Door_glass', me_cubo_014)
ob_back2 = bpy.data.objects.new('Back2', me_cilindro_008)
ob_back = bpy.data.objects.new('Back', me_cilindro_007)
ob_back2_001 = bpy.data.objects.new('Back2.001', me_cilindro_002)
ob_back_001 = bpy.data.objects.new('Back.001', me_cilindro_003)

# ---- transforms, parenting, visibility, modifiers, constraints
ob_doorright_glass.parent = ob_door_glass
ob_doorright_glass.matrix_parent_inverse = Matrix(((0.3108, -0.0, 0.0, 24.61), (-0.0, 8.791, -0.0, 1068.0), (-0.0, 0.0, 0.2198, -2.261), (-0.0, 0.0, -0.0, 1.0)))
ob_doorright_glass.location = (-75.84, -121.4, 6.361)
ob_doorright_glass.scale = (3.218, 0.1138, 4.55)
ob_doorleft_glass.parent = ob_door_glass
ob_doorleft_glass.matrix_parent_inverse = Matrix(((0.3108, -0.0, 0.0, 24.61), (-0.0, 8.791, -0.0, 1068.0), (-0.0, 0.0, 0.2198, -2.261), (-0.0, 0.0, -0.0, 1.0)))
ob_doorleft_glass.location = (-82.28, -121.4, 6.361)
ob_doorleft_glass.scale = (3.218, 0.1138, 4.55)
ob_door_glass.location = (0.0, 0.0, 0.0)
ob_door_glass.scale = (3.218, 0.1138, 4.55)
ob_back2.parent = ob_doorright_glass
ob_back2.matrix_parent_inverse = Matrix(((0.3108, -0.0, -0.0, -1.603), (-0.0, 8.791, 0.0, 135.8), (-0.0, -0.0, 0.2198, -1.484), (-0.0, 0.0, -0.0, 1.0)))
ob_back2.location = (0.0, 0.0, 0.0)
ob_back.parent = ob_doorleft_glass
ob_back.matrix_parent_inverse = Matrix(((0.3108, -0.0, 0.0, 0.3967), (-0.0, 8.791, -0.0, 135.8), (-0.0, 0.0, 0.2198, -1.484), (-0.0, 0.0, -0.0, 1.0)))
ob_back.location = (0.0, 0.0, 0.0)
ob_back2_001.parent = ob_doorright_glass
ob_back2_001.matrix_parent_inverse = Matrix(((0.3108, -0.0, -0.0, -1.603), (-0.0, 8.791, 0.0, 135.8), (-0.0, -0.0, 0.2198, -1.484), (-0.0, 0.0, -0.0, 1.0)))
ob_back2_001.location = (0.0, 0.0, 0.0)
ob_back_001.parent = ob_doorleft_glass
ob_back_001.matrix_parent_inverse = Matrix(((0.3108, -0.0, 0.0, 0.3967), (-0.0, 8.791, -0.0, 135.8), (-0.0, 0.0, 0.2198, -1.484), (-0.0, 0.0, -0.0, 1.0)))
ob_back_001.location = (0.0, 0.0, 0.0)

# ---- collection membership
col_collection.objects.link(ob_doorright_glass)
col_collection.objects.link(ob_doorleft_glass)
col_collection.objects.link(ob_door_glass)
col_collection.objects.link(ob_back2)
col_collection.objects.link(ob_back)
col_collection.objects.link(ob_back2_001)
col_collection.objects.link(ob_back_001)

# ---- scene / render settings (as saved in the file)
scene.frame_start = 1; scene.frame_end = 250; scene.frame_set(1)
scene.render.engine = 'BLENDER_EEVEE_NEXT'
bpy.context.view_layer.update()

# ---- added for rendering (the .blend has no active camera and no usable light): camera, sun
cam_auto = bpy.data.cameras.new('AutoCamera')
cam_auto.lens = 50.0
cam_auto.sensor_width = 36.0
cam_auto.clip_end = 1000.0
ob_auto_camera = bpy.data.objects.new('AutoCamera', cam_auto)
scene.collection.objects.link(ob_auto_camera)
ob_auto_camera.location = (10.4569, -12.3931, 5.34927)
ob_auto_camera.rotation_euler = (1.09748, -7.21219e-08, 0.694738)
scene.camera = ob_auto_camera
light_auto_sun = bpy.data.lights.new('AutoSun', 'SUN')
light_auto_sun.energy = 3.0
light_auto_sun.angle = 0.0523599
ob_auto_sun = bpy.data.objects.new('AutoSun', light_auto_sun)
scene.collection.objects.link(ob_auto_sun)
ob_auto_sun.rotation_euler = (0.872665, 0.174533, 0.523599)
bpy.context.view_layer.update()
